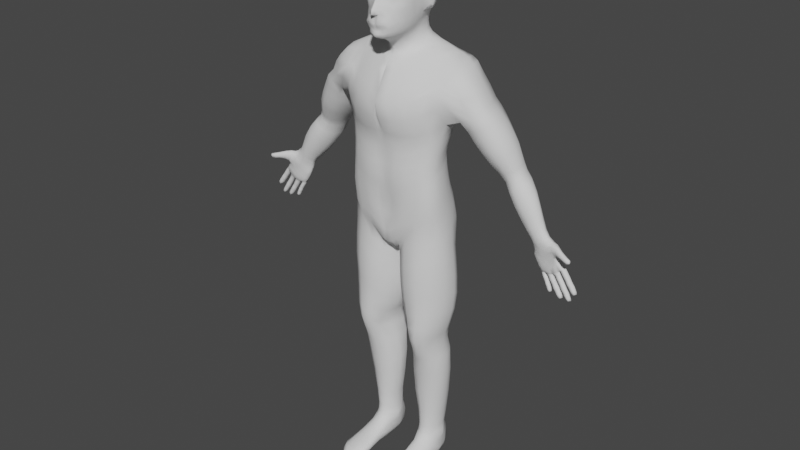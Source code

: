 # Source: lab02.blend  (saved by Blender 2.92.15; exported with 4.5.12 LTS)
import bpy
from mathutils import Matrix  # noqa: F401  (used for matrix-valued properties, if any)

bpy.ops.wm.read_factory_settings(use_empty=True)
scene = bpy.context.scene
scene.name = 'Scene'

# ---- collections
col_collection = bpy.data.collections.new('Collection'); scene.collection.children.link(col_collection)

# ---- world
world_world = bpy.data.worlds.new('World'); scene.world = world_world
world_world.use_nodes = True; world_world.node_tree.nodes.clear()
_N = world_world.node_tree.nodes; _L = world_world.node_tree.links
n0 = _N.new('ShaderNodeOutputWorld'); n0.name = 'World Output'; n0.location = (300, 300)
n1 = _N.new('ShaderNodeBackground'); n1.name = 'Background'; n1.location = (10, 300)
n1.inputs[0].default_value = (0.05088, 0.05088, 0.05088, 1.0)
_L.new(n1.outputs[0], n0.inputs[0])
n0.is_active_output = True
world_world.color = (0.05088, 0.05088, 0.05088)
world_world.use_sun_shadow = False
world_world.sun_shadow_jitter_overblur = 0.0

# ---- meshes
me_roundcube_008 = bpy.data.meshes.new('Roundcube.008')
me_roundcube_008.from_pydata([(0.4348, 0.5788, -5.095), (0.2372, 0.7233, -5.077), (0.5024, 0.6144, -4.882), (0.289, 0.8053, -4.871), (0.557, 0.6695, -4.641), (0.3066, 0.913, -4.616), (0.58, 0.6632, -4.364), (0.3044, 0.9174, -4.29), (0.09257, -0.2877, -5.679), (0.1429, -0.7078, -5.487), (0.1932, -0.8046, -5.363), (0.1296, -0.8469, -4.899), (0.1393, -0.7304, -4.65), (0.06633, -0.6896, -4.422), (0.4774, -0.3949, -5.242), (0.5186, -0.1316, -5.191), (0.4964, 0.208, -5.166), (0.4762, 0.4554, -5.108), (0.5476, -0.3719, -5.022), (0.5888, -0.1406, -4.97), (0.5714, 0.2244, -5.016), (0.5672, 0.4532, -4.871), (0.5236, -0.5303, -4.666), (0.5944, -0.442, -4.572), (0.7258, 0.3792, -4.437), (0.6245, 0.5018, -4.626), (0.5844, -0.4426, -4.409), (0.6896, 0.1884, -4.261), (0.653, 0.4711, -4.351), (0.3792, -0.03855, -5.436), (0.6354, -0.06669, -4.046), (0.709, 0.2271, -4.378), (0.6481, 0.02647, -4.631), (0.5864, 0.6148, -4.142), (0.3204, 0.7582, -3.962), (0.3933, -0.1681, -5.404), (0.3543, -0.3596, -5.433), (0.6304, 0.4732, -4.072), (0.3511, 0.4977, -3.735), (0.6648, 0.1347, -4.004), (0.3774, 0.04237, -3.642), (0.5417, -0.5587, -4.275), (0.3038, -0.4153, -3.832), (0.4905, -0.5692, -4.136), (0.2297, -0.6362, -4.042), (0.1664, -0.7951, -4.782), (0.5575, -0.475, -4.777), (0.1626, -0.7458, -4.234), (0.4552, -0.6261, -4.214), (0.6237, -0.237, -4.65), (0.626, -0.2395, -4.364), (0.5769, -0.3376, -4.117), (0.209, -0.6625, -4.486), (0.1654, -0.6697, -4.436), (0.3761, -0.6133, -4.504), (0.4414, -0.5813, -4.472), (0.4557, -0.5785, -4.434), (0.4247, -0.5954, -4.402), (0.2016, -0.6793, -4.392), (0.3556, -0.6228, -4.38), (0.353, 0.6674, -5.083), (0.4072, 0.7338, -4.879), (0.4472, 0.8145, -4.633), (0.4646, 0.8069, -4.333), (0.4873, 0.683, -4.052), (0.2695, -0.548, -5.47), (0.179, -0.2431, -5.645), (0.3707, -0.6312, -5.292), (0.2912, -0.7266, -4.962), (0.3741, -0.6345, -4.836), (0.392, -0.6058, -4.081), (0.1168, -0.4854, -5.55), (0.5275, 0.4937, -3.876), (0.5762, 0.09013, -3.789), (0.477, -0.3659, -3.926), (0.348, -0.6307, -4.703), (0.3238, -0.6799, -4.201), (0.2882, -0.6494, -4.504), (0.2743, -0.67, -4.372), (0.4637, -0.5426, -4.576), (0.1677, -0.6473, -4.557), (0.1039, -0.6513, -4.425), (0.4969, -0.5608, -4.342), (0.5301, -0.5033, -4.426), (0.5268, -0.4944, -4.515), (0.1636, -0.6797, -4.312), (0.4197, -0.6073, -4.294), (0.297, -0.6549, -4.29), (0.3234, -0.6102, -4.598), (0.3208, -0.1122, -5.535), (0.2551, -0.1896, -5.593), (0.06584, -0.9432, -4.882), (0.06399, -0.9268, -4.787), (0.049, -0.829, -4.645), (0.02414, -0.7389, -4.425), (0.06384, -0.7591, -4.195), (0.08928, -0.66, -4.02), (0.3696, -0.7068, -5.097), (0.4474, -0.5223, -5.048), (0.3228, -0.7337, -5.233), (0.07192, -0.8845, -5.119), (0.1844, -0.8015, -5.289), (0.1708, -0.855, -5.117), (0.2238, -0.82, -5.129), (0.1844, -0.8352, -5.159), (0.08972, -0.8617, -5.191), (0.2346, -0.8114, -5.047), (0.1071, -0.8675, -5.012), (0.1494, -0.8201, -5.236), (0.2634, -0.7935, -5.189), (0.2989, -0.8011, -5.119), (0.1125, 0.754, -5.079), (0.1535, 0.8426, -4.876), (0.1552, 0.9661, -4.615), (0.1405, 0.9859, -4.267), (0.1455, 0.8121, -3.912), (0.7067, 0.3961, -4.614), (0.5196, 0.07146, -5.165), (0.1607, 0.5173, -3.666), (0.175, 0.01448, -3.577), (0.1334, -0.4439, -3.79), (0.3552, -0.1815, -3.704), (0.5333, -0.1277, -3.828), (0.2199, -0.39, -5.533), (0.3429, -0.1752, -5.466), (0.2967, -0.2772, -5.499), (0.1633, -0.2132, -3.648), (0.6094, 0.09303, -4.934), (0.7209, 0.2379, -4.764), (0.7546, 0.3605, -4.769), (0.7262, 0.2107, -4.645), (0.6463, 0.3699, -4.779), (0.8087, 0.3926, -4.6), (0.7441, 0.2104, -4.438), (0.6686, 0.0251, -4.335), (0.8141, 0.3574, -4.453), (0.486, 0.329, -5.141), (0.576, 0.3344, -4.961), (0.682, 0.3241, -4.268), (0.6586, 0.3242, -4.021), (0.3722, 0.263, -3.649), (0.5545, 0.2907, -3.801), (0.172, 0.252, -3.577), (0.7125, 0.3051, -4.388), (0.663, 0.32, -4.855), (0.7431, 0.3049, -4.815), (0.782, 0.2784, -4.405), (0.7093, 0.3027, -4.888), (0.7434, 0.3864, -4.802), (0.6718, 0.1943, -4.828), (0.6912, 0.1502, -4.606), (0.8054, 0.4261, -4.605), (0.7135, 0.1628, -4.412), (0.8164, 0.3822, -4.418), (0.7634, 0.2616, -4.372), (0.7269, 0.1943, -4.533), (0.7497, 0.2413, -4.626), (0.7599, 0.2487, -4.6), (0.7446, 0.2232, -4.581), (0.7433, 0.2685, -4.703), (0.7785, 0.3574, -4.691), (0.7357, 0.2424, -4.66), (0.7987, 0.3738, -4.59), (0.7553, 0.244, -4.473), (0.7888, 0.3497, -4.475), (0.7649, 0.3149, -4.726), (0.7797, 0.2932, -4.449), (0.7417, 0.2245, -4.521), (0.7547, 0.2652, -4.629), (0.7654, 0.2689, -4.588), (0.7552, 0.2477, -4.553), (0.7773, 0.2925, -4.565), (0.8072, 0.346, -4.55), (0.7989, 0.3224, -4.551), (0.7886, 0.3304, -4.631), (0.7804, 0.3614, -4.622), (0.7681, 0.2953, -4.631), (0.7894, 0.3066, -4.495), (0.7678, 0.2708, -4.516), (0.803, 0.3377, -4.498), (0.7583, 0.4111, -4.605), (0.7256, 0.3366, -4.417), (0.6774, 0.3618, -4.71), (0.7226, 0.3823, -4.519), (0.6568, 0.2799, -4.874), (0.7176, 0.3487, -4.866), (0.7753, 0.3801, -4.422), (0.7718, 0.4172, -4.714), (0.8149, 0.4175, -4.501), (0.7927, 0.3312, -4.375), (0.7145, 0.2061, -4.391), (0.7027, 0.3741, -4.79), (0.7162, 0.2643, -4.408), (0.6602, 0.3369, -4.789), (0.6813, 0.248, -4.886), (0.6799, 0.3009, -4.883), (0.7435, 0.285, -4.376), (0.7631, 0.335, -4.387), (0.6666, 0.2509, -4.884), (0.6882, 0.3391, -4.844), (0.7718, 0.4027, -4.505), (0.7306, 0.395, -4.706), (0.7259, 0.247, -4.389), (0.4132, 0.7499, -5.628), (0.1523, 0.934, -5.622), (0.3803, 0.07514, -5.846), (0.504, 0.5161, -5.64), (0.2224, -0.1081, -5.89), (0.2774, 0.865, -5.627), (0.06176, 0.9688, -5.615), (0.5775, 0.3383, -5.782), (0.0, 0.7779, -5.082), (0.0, 0.8622, -4.878), (0.0, 0.9817, -4.611), (0.0, 1.0, -4.258), (0.0, -0.3153, -5.697), (0.0, -0.7607, -5.493), (0.0, -0.8707, -5.374), (0.0, -0.8826, -4.939), (0.0, 0.8267, -3.901), (0.0, 0.5297, -3.653), (0.0, -0.00103, -3.557), (0.0, -0.4583, -3.783), (0.0, -0.6647, -4.009), (0.0, -0.5242, -5.564), (0.0, -1.005, -4.896), (0.0, -0.9676, -4.794), (0.0, -0.8743, -4.647), (0.0, -0.7531, -4.42), (0.0, -0.7576, -4.183), (0.0, -0.8441, -5.314), (0.0, -0.8583, -5.125), (0.0, -0.8446, -5.208), (0.0, -0.832, -5.266), (0.0, -0.8428, -5.009), (0.0, -0.2307, -3.633), (0.0, 0.2473, -3.557), (0.0, 0.9797, -5.619), (0.3635, 0.07325, -5.484), (0.3916, 0.2523, -5.491), (0.6933, 1.082, -5.996), (0.2884, 1.238, -6.113), (0.1905, -0.5146, -6.297), (1.181, 0.2932, -5.998), (0.9407, 1.037, -5.969), (1.117, 0.03143, -6.15), (0.475, 1.142, -6.007), (0.4728, -0.3981, -6.262), (0.7719, -0.2333, -6.186), (0.1169, 1.252, -6.112), (1.066, 0.7492, -5.872), (0.0, 1.249, -6.147), (0.0, -0.5532, -6.354), (1.024, 1.07, -7.25), (0.9704, 0.924, -9.672), (0.7058, 1.067, -9.583), (0.7449, 1.23, -7.329), (0.1748, 1.387, -7.247), (0.1833, 1.078, -9.586), (0.0, 1.375, -7.257), (0.8441, -0.493, -8.0), (0.5548, -0.5064, -10.17), (0.5028, -0.592, -8.044), (1.079, -0.39, -7.874), (1.238, -0.2411, -9.996), (1.48, -0.07394, -7.442), (0.0, -0.6336, -8.025), (0.0, -0.5232, -10.49), (0.4131, 1.349, -7.205), (1.508, 0.2204, -7.479), (1.44, 0.5413, -7.427), (1.179, 0.6738, -9.782), (1.298, 0.8876, -7.245), (0.5956, 1.239, -6.292), (1.197, -0.2647, -6.556), (0.9756, 1.177, -6.378), (0.7907, 1.188, -6.348), (0.5552, -0.6327, -6.655), (0.2334, -0.7366, -6.701), (0.8622, -0.4885, -6.576), (0.0, -0.7295, -6.721), (0.4395, 1.297, -6.286), (0.8842, 0.3315, -5.892), (0.5877, 0.07457, -5.899), (0.1576, -0.2839, -6.048), (0.0, -0.3819, -6.099), (0.08564, 1.116, -5.812), (0.2002, 1.083, -5.815), (0.8313, 0.5629, -5.788), (0.7182, 0.7786, -5.763), (0.5395, 0.9142, -5.783), (0.3534, 1.007, -5.793), (0.0, 1.122, -5.831), (0.3497, -0.132, -5.998), (1.353, 0.008355, -6.209), (1.842, -0.02607, -7.302), (1.655, 0.6918, -6.132), (1.533, 1.026, -6.146), (1.733, 0.3258, -6.186), (1.736, 0.08268, -6.27), (1.935, 0.05183, -6.488), (1.685, 1.056, -6.395), (2.413, 0.1036, -7.127), (2.474, 0.3838, -7.078), (2.39, 0.7283, -7.075), (2.178, 1.122, -7.107), (1.908, 0.6563, -6.404), (1.994, 0.3065, -6.439), (1.74, 0.2445, -7.413), (1.657, 0.6116, -7.436), (1.306, 0.3772, -6.001), (1.15, 1.106, -6.043), (1.252, 0.7887, -5.951), (1.418, -0.2047, -6.515), (1.603, 1.021, -7.31), (1.147, 1.204, -6.388), (2.191, -0.01671, -7.204), (1.557, 0.02833, -6.242), (1.505, 0.3566, -6.086), (1.43, 0.7682, -6.021), (1.861, 1.26, -7.216), (1.332, 1.095, -6.084), (1.738, -0.0968, -6.517), (1.381, 1.191, -6.381), (2.457, 0.07977, -7.628), (2.635, 0.1926, -7.489), (2.622, 0.8297, -7.386), (2.73, 0.4914, -7.418), (2.353, 1.196, -7.412), (2.037, 1.288, -7.562), (1.99, 0.357, -7.827), (1.845, 1.033, -7.749), (1.876, 0.7018, -7.819), (2.161, 0.1174, -7.764), (0.8626, 1.205, -6.683), (0.6132, -0.7406, -6.93), (0.2631, -0.8528, -6.979), (0.9219, -0.5804, -6.829), (0.0, -0.8481, -6.976), (0.4334, 1.345, -6.558), (0.647, 1.283, -6.621), (1.161, -0.4447, -6.707), (1.051, 1.176, -6.705), (2.099, 0.07952, -6.686), (1.877, 1.069, -6.653), (2.099, 0.6614, -6.652), (2.173, 0.3225, -6.662), (1.254, 1.213, -6.699), (1.397, -0.344, -6.586), (1.54, 1.215, -6.673), (1.881, -0.07908, -6.733), (0.66, -0.08541, -6.042), (0.0, -0.4654, -6.186), (0.3947, -0.2625, -6.124), (0.9285, 0.1553, -6.01), (0.1591, -0.3983, -6.155), (0.004114, -0.5523, -6.318), (0.1934, -0.6336, -8.037), (0.1482, -0.5336, -10.43), (0.0, -0.7616, -6.721), (0.02912, -0.358, -6.088), (0.0, -0.8802, -6.988), (0.01804, -0.4579, -6.171), (0.08618, -0.1914, -5.844), (0.08923, -0.1919, -6.003), (0.0, -0.2177, -5.869), (0.0, -0.2246, -6.035), (0.1741, -0.1587, -5.775), (0.303, -0.03716, -5.65), (0.2378, -0.1334, -5.683), (0.3878, 0.1828, -5.647), (0.4528, -0.1495, -5.318), (0.4127, -0.3953, -5.361), (0.1698, -0.7967, -5.433), (0.3183, -0.6176, -5.406), (0.4232, 0.3017, -5.329), (0.0, -0.8614, -5.438), (0.421, 0.1579, -5.332), (0.4427, 0.02764, -5.319), (0.09136, 0.7647, -5.266), (0.0, 0.781, -5.268), (0.1995, 0.738, -5.268), (0.3089, 0.6862, -5.279), (0.3913, 0.6003, -5.296), (0.4293, 0.4656, -5.313), (0.06782, 0.8489, -5.444), (0.0, 0.8606, -5.444), (0.1605, 0.8187, -5.45), (0.272, 0.7595, -5.463), (0.3723, 0.6587, -5.475), (0.4242, 0.4828, -5.483), (0.9573, 0.9765, -7.636), (0.7238, 1.146, -7.71), (0.2086, 1.332, -7.743), (0.0, 1.326, -7.737), (0.7594, -0.5094, -8.259), (0.4326, -0.5998, -8.318), (1.029, -0.3988, -8.107), (1.345, -0.07815, -7.845), (0.0, -0.5829, -8.257), (0.4463, 1.274, -7.727), (1.36, 0.1715, -7.823), (1.283, 0.4618, -7.751), (1.146, 0.7537, -7.648), (0.2387, -0.5897, -8.252), (0.992, 1.166, -7.031), (0.7812, -0.7177, -7.33), (0.4129, -0.8379, -7.379), (1.094, -0.5337, -7.2), (0.0, -0.8476, -7.354), (0.5205, 1.359, -6.973), (1.452, 1.161, -7.025), (1.739, 1.212, -6.976), (0.7476, 1.279, -7.04), (0.2648, 1.341, -6.556), (1.33, -0.3621, -7.049), (1.21, 1.104, -7.02), (2.238, 0.1175, -6.948), (2.055, 1.069, -6.927), (2.247, 0.682, -6.922), (2.311, 0.3554, -6.926), (1.59, -0.2592, -6.907), (2.012, -0.02397, -7.0), (0.08306, -0.8702, -7.381), (0.0, 1.07, -9.62), (0.3263, -0.5258, -10.3), (0.8042, -0.4717, -10.07), (0.404, 1.103, -9.588), (1.326, 0.01476, -9.941), (1.299, 0.3473, -9.895), (0.9447, 1.069, -10.07), (0.6465, 1.232, -9.973), (0.2889, 1.276, -9.97), (0.0, 1.303, -10.11), (0.5312, -0.475, -10.44), (0.31, -0.471, -10.64), (0.7484, -0.4574, -10.3), (1.206, -0.2426, -10.23), (0.0, -0.456, -10.84), (0.0, 1.212, -9.851), (1.34, 0.04498, -10.21), (1.319, 0.4675, -10.27), (1.178, 0.816, -10.19), (0.1524, -0.4754, -10.78), (0.9283, 0.696, -8.346), (0.2195, 1.077, -8.358), (0.6759, -0.5777, -8.926), (0.0, -0.5955, -8.977), (0.1838, -0.6129, -8.953), (0.7195, 0.8718, -8.316), (1.217, -0.2134, -8.703), (1.082, 0.4841, -8.419), (0.3955, -0.6331, -8.996), (0.9266, -0.4832, -8.82), (0.467, 1.009, -8.325), (1.238, 0.000492, -8.636), (0.0, 1.09, -8.391), (1.187, 0.2433, -8.524), (0.07609, 0.5362, -11.05), (0.1057, 0.1102, -11.12), (0.0, 0.5184, -11.0), (0.0, 0.1161, -11.08), (0.1028, 0.5671, -11.08), (0.1234, 0.1131, -11.1), (0.3613, 1.133, -10.78), (0.0, 1.107, -10.7), (0.0, 1.128, -10.73), (0.9643, 0.7221, -9.004), (0.2236, 0.9764, -9.056), (0.6346, -0.5483, -9.56), (0.0, -0.5249, -9.673), (0.2345, -0.5343, -9.629), (0.3809, -0.5745, -9.636), (0.8997, -0.4902, -9.481), (0.4746, 0.9499, -8.993), (1.295, -0.02662, -9.279), (0.7362, 0.8703, -8.967), (1.258, -0.2445, -9.361), (1.141, 0.4898, -9.084), (0.0, 0.9723, -9.101), (1.252, 0.2271, -9.182), (0.9676, 1.027, -10.83), (0.9904, 0.9348, -10.91), (0.7133, 1.108, -10.82), (0.6418, 0.9983, -10.98), (0.07786, 0.8745, -10.93), (0.0, 0.8512, -10.87), (0.2531, 0.921, -10.97), (0.159, 1.209, -9.798), (0.0, 1.261, -10.44), (0.197, 1.271, -10.41), (1.096, 0.9682, -10.58), (1.213, 0.7695, -10.66), (0.5116, 1.245, -10.42), (0.8422, 1.15, -10.48), (0.68, 0.1267, -16.58), (0.5434, 0.2137, -16.58), (0.8286, 0.1464, -16.58), (0.9538, 0.2456, -16.58), (1.031, 0.3952, -16.57), (1.043, 0.5712, -16.59), (0.4579, 0.6658, -16.54), (0.4728, 0.4149, -16.59), (0.8934, 0.874, -16.52), (0.7353, 0.9326, -16.5), (0.5702, 0.8565, -16.51), (0.9978, 0.7507, -16.53), (0.1095, 1.345, -6.572), (0.0, 1.333, -6.613), (0.7369, 0.8369, -8.63), (1.233, -0.2319, -9.047), (1.116, 0.4579, -8.746), (0.0, 1.004, -8.746), (1.217, 0.2146, -8.855), (0.9538, 0.6759, -8.664), (0.2284, 0.9966, -8.7), (0.6633, -0.5639, -9.248), (0.0, -0.5691, -9.321), (0.1797, -0.5805, -9.288), (0.3968, -0.6025, -9.317), (0.9208, -0.4868, -9.158), (0.4812, 0.9464, -8.648), (1.259, -0.0235, -8.968), (0.9636, 0.8011, -9.333), (0.2033, 1.002, -9.354), (0.5951, -0.5285, -9.868), (0.0, -0.5025, -10.04), (0.2176, -0.5147, -9.979), (0.3486, -0.554, -9.962), (0.854, -0.4829, -9.788), (0.446, 1.0, -9.301), (1.31, -0.007532, -9.59), (0.7225, 0.9465, -9.277), (1.25, -0.242, -9.665), (1.155, 0.5651, -9.421), (0.0, 0.9909, -9.391), (1.274, 0.2775, -9.515), (0.7137, 0.9936, -8.039), (1.252, -0.153, -8.326), (1.083, 0.5997, -8.095), (0.0, 1.211, -8.073), (1.205, 0.339, -8.187), (0.9221, 0.8173, -8.043), (0.2177, 1.205, -8.063), (0.6982, -0.5567, -8.599), (0.0, -0.5897, -8.632), (0.2311, -0.6064, -8.621), (0.3983, -0.6323, -8.668), (0.9555, -0.4485, -8.48), (0.46, 1.134, -8.048), (1.269, 0.07525, -8.281), (0.2187, -0.6731, -7.81), (0.5527, -0.6325, -7.817), (0.9215, -0.514, -7.762), (1.23, -0.3236, -7.62), (0.0, -0.669, -7.787), (1.218, -0.2776, -7.932), (0.1449, -0.2802, -11.03), (0.253, -0.3192, -10.87), (0.5356, -0.4436, -10.57), (0.8948, -0.4169, -10.29), (0.0, -0.2514, -11.05), (1.029, -0.399, -10.05), (1.084, -0.3989, -9.733), (1.141, -0.3275, -8.386), (1.109, -0.3732, -8.759), (1.116, -0.3864, -9.106), (1.117, -0.4, -9.43), (1.367, 0.05086, -10.62), (1.378, 0.3972, -10.72), (1.208, -0.2355, -10.62), (0.2483, -0.2767, -11.18), (0.5301, -0.4464, -10.91), (0.2708, 0.8598, -11.3), (0.09358, 0.5753, -11.35), (1.271, 0.6926, -10.98), (0.8954, -0.4147, -10.7), (0.1023, 0.1331, -11.34), (1.016, 0.8829, -11.19), (0.6357, 0.9419, -11.28), (1.221, -0.01583, -13.41), (1.277, 0.3121, -13.41), (0.6737, -0.4027, -13.49), (0.3826, 0.5536, -13.5), (0.4873, 0.7689, -13.46), (0.7494, 0.8152, -13.43), (1.031, 0.7313, -13.42), (1.215, 0.5575, -13.42), (0.5396, -0.1847, -13.53), (0.451, 0.1807, -13.53), (1.075, -0.3318, -13.42), (0.8763, -0.4645, -13.45), (1.248, 0.1591, -14.09), (1.256, 0.2604, -14.69), (1.166, 0.3395, -15.46), (1.084, 0.3876, -16.14), (1.116, -0.06152, -14.1), (1.132, 0.07806, -14.67), (1.058, 0.1752, -15.45), (0.9992, 0.2352, -16.14), (0.4948, -0.0205, -14.21), (0.4295, 0.08493, -14.78), (0.434, 0.1589, -15.49), (0.5175, 0.2063, -16.15), (0.4815, 0.9233, -14.13), (0.5122, 0.9539, -14.76), (0.5412, 0.9055, -15.46), (0.5783, 0.8797, -16.1), (1.02, 0.8945, -14.11), (1.027, 0.9337, -14.77), (0.9933, 0.9149, -15.49), (0.9399, 0.9, -16.11), (1.101, 0.566, -16.14), (1.188, 0.5355, -15.48), (1.277, 0.474, -14.72), (1.287, 0.4092, -14.11), (0.6783, 0.1147, -16.15), (0.6442, 0.05533, -15.47), (0.6814, -0.04148, -14.74), (0.724, -0.176, -14.19), (0.4442, 0.6801, -16.12), (0.3613, 0.6876, -15.48), (0.3132, 0.7014, -14.78), (0.3079, 0.664, -14.17), (1.054, 0.7496, -16.13), (1.131, 0.7392, -15.49), (1.196, 0.7042, -14.76), (1.206, 0.6554, -14.12), (0.8539, 0.1344, -16.14), (0.8719, 0.07154, -15.45), (0.9297, -0.03259, -14.7), (0.9369, -0.1816, -14.14), (0.4213, 0.4177, -16.15), (0.3186, 0.3959, -15.49), (0.2743, 0.3634, -14.8), (0.3128, 0.2974, -14.21), (0.7654, 0.9536, -16.1), (0.7811, 0.9852, -15.47), (0.7844, 1.046, -14.75), (0.7582, 1.015, -14.1), (1.165, 0.04468, -13.71), (1.299, 0.006525, -13.09), (1.043, -0.2305, -13.74), (1.137, -0.3215, -13.09), (0.5568, -0.1251, -13.83), (0.4349, -0.2039, -13.23), (0.4688, 0.8326, -13.71), (0.4462, 0.77, -13.22), (0.9827, 0.8038, -13.68), (1.081, 0.7252, -13.18), (1.358, 0.3327, -13.11), (1.215, 0.343, -13.7), (0.629, -0.4251, -13.16), (0.7047, -0.3181, -13.81), (0.3037, 0.5596, -13.25), (0.3569, 0.5941, -13.76), (1.291, 0.5707, -13.15), (1.153, 0.5937, -13.7), (0.8957, -0.4759, -13.11), (0.8804, -0.3564, -13.78), (0.3352, 0.1768, -13.26), (0.4287, 0.2217, -13.81), (0.7524, 0.8011, -13.2), (0.7241, 0.9059, -13.68), (1.439, 0.3868, -12.68), (1.459, 0.4219, -11.69), (1.426, 0.4061, -11.2), (1.402, 0.0625, -11.1), (1.423, 0.07265, -11.61), (1.374, 0.06801, -12.64), (1.232, -0.2478, -11.11), (1.245, -0.2572, -11.63), (1.201, -0.2542, -12.65), (0.913, -0.4505, -11.2), (0.9293, -0.4701, -11.73), (0.9267, -0.4392, -12.7), (0.6037, -0.4247, -12.78), (0.5584, -0.4852, -11.9), (0.5392, -0.4781, -11.39), (0.2477, -0.2736, -11.6), (0.2612, -0.2601, -12.07), (0.3438, -0.2099, -12.87), (0.09158, 0.1528, -11.74), (0.09721, 0.1763, -12.18), (0.2022, 0.1913, -12.93), (0.1958, 0.597, -12.93), (0.0961, 0.6192, -12.21), (0.08961, 0.5968, -11.76), (0.2814, 0.8634, -11.72), (0.295, 0.8755, -12.18), (0.3804, 0.8225, -12.91), (0.6524, 0.9401, -11.69), (0.6749, 0.9386, -12.13), (0.7394, 0.8585, -12.89), (1.049, 0.8853, -11.59), (1.085, 0.879, -12.03), (1.126, 0.7852, -12.85), (1.314, 0.6991, -11.4), (1.353, 0.7045, -11.86), (1.368, 0.6292, -12.77), (0.931, -0.4453, -12.24), (1.227, -0.2424, -12.16), (1.409, 0.08211, -12.13), (1.471, 0.417, -12.19), (0.5777, -0.4509, -12.36), (0.2879, -0.2303, -12.49), (0.128, 0.1937, -12.57), (0.1269, 0.6229, -12.59), (0.3262, 0.8664, -12.57), (0.7081, 0.9153, -12.53), (1.123, 0.8468, -12.45), (1.387, 0.6808, -12.32), (0.6859, -0.1371, -17.02), (0.5567, -0.04412, -17.04), (0.827, -0.1265, -17.02), (0.9528, -0.02841, -17.04), (1.054, 0.1554, -17.11), (1.059, 0.4767, -17.04), (0.4434, 0.6097, -17.06), (0.4708, 0.1866, -17.08), (0.8801, 1.008, -17.0), (0.7146, 1.086, -16.99), (0.5516, 0.919, -17.02), (1.003, 0.761, -17.05), (1.029, 0.4583, -17.51), (0.5493, 0.5668, -17.51), (0.881, 0.9467, -17.5), (0.7415, 1.024, -17.49), (0.6241, 0.8636, -17.5), (0.9814, 0.7197, -17.51), (0.7118, -0.4476, -17.15), (0.5763, -0.3942, -17.17), (0.8637, -0.4327, -17.16), (0.9966, -0.3537, -17.19), (1.093, -0.2486, -17.26), (0.4942, -0.289, -17.23), (0.7347, -0.8403, -17.27), (0.5698, -0.8223, -17.27), (0.9038, -0.8038, -17.28), (1.044, -0.7188, -17.31), (1.136, -0.6277, -17.36), (0.4555, -0.7557, -17.31), (1.094, -0.5873, -17.55), (0.5136, -0.7035, -17.54), (1.046, 0.1653, -17.52), (1.066, -0.1997, -17.54), (0.543, 0.1975, -17.51), (0.5548, -0.2409, -17.53), (1.087, -1.014, -17.4), (1.161, -0.8881, -17.41), (0.9437, -1.134, -17.39), (0.5797, -1.186, -17.37), (0.7613, -1.197, -17.38), (0.4605, -1.089, -17.37), (1.055, -1.104, -17.56), (1.103, -0.8962, -17.56), (0.9462, -1.24, -17.56), (0.6436, -1.268, -17.56), (0.7904, -1.307, -17.56), (0.5376, -1.071, -17.55), (0.3864, 0.369, -16.92), (0.5213, 0.1303, -16.89), (0.8143, 0.05321, -16.89), (0.9336, 0.1507, -16.89), (0.8739, 0.9346, -16.8), (0.7187, 0.9948, -16.79), (0.5536, 0.8766, -16.82), (0.4375, 0.6375, -16.86), (0.68, 0.03871, -16.89), (1.024, 0.3123, -16.9), (1.114, 0.5486, -16.87), (0.9886, 0.7514, -16.84), (0.7404, 0.7891, -17.59), (0.8809, 0.7275, -17.59), (0.7042, 0.524, -17.59), (0.8874, 0.4796, -17.59), (0.8573, 0.8928, -17.58), (0.7778, 0.9399, -17.58), (0.6954, 0.1886, -17.59), (0.704, -0.2194, -17.6), (0.8906, 0.1743, -17.59), (0.9044, -0.2047, -17.6), (0.6925, -0.6491, -17.6), (0.9197, -0.6043, -17.6), (0.9353, -0.9109, -17.6), (0.7121, -0.9785, -17.6), (0.7627, -1.163, -17.6), (0.8152, -1.229, -17.6), (0.9093, -1.191, -17.6), (0.933, -1.097, -17.6), (0.7168, 1.094, -17.27), (0.5617, 0.9177, -17.28), (1.019, 0.7468, -17.3), (0.8882, 1.007, -17.28), (0.4654, 0.5987, -17.31), (1.083, 0.4657, -17.32), (0.4361, -0.7342, -17.42), (1.163, -0.5945, -17.45), (1.129, -0.2081, -17.4), (1.102, 0.1639, -17.34), (0.4702, 0.2027, -17.33), (0.4899, -0.2555, -17.38), (0.592, -1.311, -17.46), (0.46, -1.118, -17.45), (0.7767, -1.338, -17.47), (1.171, -0.9031, -17.47), (1.103, -1.112, -17.48), (0.9617, -1.261, -17.48), (0.5524, 0.1873, -16.77), (0.9379, 0.2143, -16.77), (0.7252, 0.9418, -16.67), (0.4517, 0.6511, -16.73), (0.6802, 0.09918, -16.78), (1.022, 0.3725, -16.76), (0.9838, 0.7452, -16.71), (0.3902, 0.4103, -16.78), (0.8183, 0.1166, -16.77), (0.8784, 0.8589, -16.71), (0.564, 0.8533, -16.7), (1.094, 0.5652, -16.74), (3.186, 0.7255, -8.499), (3.115, 0.9618, -8.495), (2.999, 0.4595, -8.635), (3.143, 0.5413, -8.548), (2.7, 0.6884, -8.782), (2.827, 0.5067, -8.721), (2.959, 1.174, -8.541), (2.784, 1.256, -8.637), (2.674, 1.145, -8.726), (2.641, 0.9325, -8.78), (3.344, 0.6982, -8.643), (3.125, 0.4041, -8.822), (2.822, 0.6929, -9.044), (3.11, 1.167, -8.724), (2.799, 1.15, -8.97), (3.261, 0.9437, -8.648), (3.295, 0.4983, -8.706), (2.956, 0.4741, -8.943), (2.953, 1.253, -8.871), (2.761, 0.9448, -9.037), (3.027, 0.9547, -8.296), (3.056, 0.4849, -8.362), (2.701, 0.4373, -8.535), (2.607, 1.278, -8.399), (2.484, 0.8926, -8.571), (3.112, 0.6958, -8.31), (2.908, 0.3977, -8.451), (2.559, 0.6267, -8.577), (2.834, 1.195, -8.325), (2.499, 1.136, -8.514), (2.872, 0.9259, -7.868), (2.913, 0.3292, -7.976), (2.501, 0.2626, -8.234), (2.31, 1.322, -8.003), (2.22, 0.8134, -8.275), (2.988, 0.6077, -7.903), (2.759, 0.2206, -8.108), (2.335, 0.4946, -8.289), (2.612, 1.236, -7.893), (2.175, 1.115, -8.191), (3.714, 0.6361, -9.165), (3.504, 0.3936, -9.357), (3.216, 0.6219, -9.58), (3.46, 0.9958, -9.261), (3.176, 0.9943, -9.543), (3.614, 0.8205, -9.176), (3.675, 0.4798, -9.231), (3.335, 0.4398, -9.487), (3.331, 1.064, -9.421), (3.152, 0.8375, -9.604), (1.12, 0.4896, -5.895), (1.089, 0.3607, -5.944), (2.524, 0.1474, -7.307), (2.265, 1.161, -7.254), (2.506, 0.7819, -7.226), (2.324, 0.03285, -7.417), (2.018, 0.05861, -7.53), (1.868, 0.2985, -7.603), (1.77, 0.6568, -7.616), (2.602, 0.4411, -7.243), (1.949, 1.277, -7.391), (1.745, 1.015, -7.541), (2.744, 0.8761, -7.604), (2.769, 0.2506, -7.714), (2.325, 0.1781, -7.992), (2.156, 1.306, -7.762), (2.029, 0.7518, -8.032), (2.86, 0.5468, -7.641), (2.607, 0.1391, -7.856), (2.15, 0.4162, -8.048), (2.472, 1.217, -7.629), (1.986, 1.071, -7.957), (3.926, 0.5779, -9.671), (3.755, 0.4298, -9.827), (3.556, 0.594, -9.965), (3.772, 0.8292, -9.746), (3.548, 0.8321, -9.944), (3.886, 0.7137, -9.679), (3.873, 0.4717, -9.732), (3.635, 0.4753, -9.91), (3.656, 0.8725, -9.852), (3.52, 0.7317, -9.984), (3.453, 0.8851, -8.892), (3.496, 0.4719, -8.952), (3.138, 0.4471, -9.222), (3.148, 1.177, -9.149), (2.943, 0.8991, -9.329), (3.555, 0.6614, -8.88), (3.305, 0.3775, -9.085), (3.002, 0.6628, -9.329), (3.292, 1.095, -8.98), (2.981, 1.085, -9.262), (3.809, 0.4573, -9.983), (3.685, 0.5142, -10.06), (3.597, 0.7115, -10.11), (3.609, 0.6115, -10.1), (3.792, 0.7887, -9.977), (4.028, 0.522, -9.787), (3.927, 0.7391, -9.874), (4.034, 0.634, -9.794), (3.941, 0.4588, -9.879), (4.26, 0.5222, -10.65), (4.069, 0.548, -10.73), (3.897, 0.6914, -10.74), (3.908, 0.5791, -10.74), (4.052, 0.7062, -10.71), (4.243, 0.6968, -10.62), (4.463, 0.5342, -10.41), (4.39, 0.6856, -10.48), (4.451, 0.6725, -10.4), (4.414, 0.5211, -10.51), (4.3, 0.7144, -10.31), (4.377, 0.6368, -10.21), (4.305, 0.6576, -10.04), (4.195, 0.6162, -9.884), (3.634, 0.7117, -10.23), (3.663, 0.605, -10.35), (3.821, 0.6872, -10.64), (3.973, 0.7596, -10.58), (4.168, 0.7616, -10.47), (4.372, 0.5246, -10.25), (4.142, 0.5039, -9.844), (3.638, 0.6238, -10.23), (3.665, 0.6777, -10.34), (3.806, 0.6024, -10.62), (3.891, 0.4731, -10.12), (3.94, 0.4873, -10.3), (4.102, 0.4958, -10.42), (3.938, 0.5149, -10.53), (3.838, 0.5137, -10.37), (3.734, 0.5367, -10.23), (4.267, 0.4698, -10.25), (4.147, 0.4291, -10.12), (4.055, 0.444, -9.988), (4.504, 0.4723, -10.08), (4.489, 0.4836, -9.999), (4.443, 0.4654, -9.911), (4.476, 0.4264, -10.12), (4.392, 0.419, -9.873), (4.429, 0.3729, -10.1), (4.389, 0.3463, -10.02), (4.37, 0.3662, -9.922), (4.811, 0.3062, -10.11), (4.831, 0.301, -10.07), (4.822, 0.2972, -10.02), (4.8, 0.2661, -10.12), (4.835, 0.2469, -10.07), (4.815, 0.2545, -10.01), (4.768, 0.2329, -10.11), (4.782, 0.2153, -10.06), (4.781, 0.2223, -10.02), (4.194, 0.5286, -10.69), (3.991, 0.5716, -10.73), (3.975, 0.7074, -10.73), (3.886, 0.6327, -10.76), (4.157, 0.704, -10.66), (4.492, 0.6107, -10.4), (4.355, 0.5193, -10.58), (4.329, 0.6904, -10.55), (4.249, 0.6145, -10.68), (4.047, 0.6302, -10.75), (4.405, 0.6084, -10.54), (4.383, 0.6086, -10.58), (4.015, 0.6425, -10.74), (4.217, 0.6197, -10.68), (4.173, 0.4906, -10.34), (4.051, 0.7456, -10.02), (4.192, 0.7373, -10.14), (4.239, 0.7452, -10.39), (4.028, 0.4987, -10.47), (3.899, 0.7983, -10.13), (3.978, 0.7918, -10.31), (4.079, 0.7665, -10.52), (3.664, 0.779, -10.07), (3.732, 0.7814, -10.23), (3.86, 0.7743, -10.38), (3.889, 0.7372, -10.62), (3.859, 0.5457, -10.59), (4.505, 0.5319, -10.46), (4.444, 0.675, -10.53), (4.498, 0.6792, -10.47), (4.459, 0.5265, -10.53), (4.529, 0.6104, -10.44), (4.433, 0.6011, -10.56), (4.874, 0.5318, -11.01), (4.843, 0.6331, -11.07), (4.883, 0.6386, -11.04), (4.833, 0.5263, -11.04), (4.89, 0.5883, -11.02), (4.832, 0.5806, -11.06), (4.613, 0.5225, -10.74), (4.673, 0.5306, -10.69), (4.672, 0.6714, -10.72), (4.612, 0.6633, -10.77), (4.703, 0.6058, -10.69), (4.583, 0.5897, -10.77), (4.786, 0.5269, -10.85), (4.733, 0.6556, -10.94), (4.82, 0.6, -10.85), (4.725, 0.5187, -10.9), (4.794, 0.6637, -10.89), (4.699, 0.5838, -10.94), (4.631, 0.5181, -10.77), (4.696, 0.6687, -10.76), (4.603, 0.5862, -10.8), (4.692, 0.5262, -10.72), (4.636, 0.6605, -10.8), (4.724, 0.6024, -10.72), (4.585, 0.5204, -10.7), (4.639, 0.6734, -10.67), (4.554, 0.5901, -10.73), (4.644, 0.5282, -10.66), (4.579, 0.6653, -10.72), (4.673, 0.6059, -10.64), (4.767, 0.5245, -10.83), (4.71, 0.6567, -10.9), (4.801, 0.5997, -10.82), (4.706, 0.5163, -10.87), (4.771, 0.665, -10.86), (4.678, 0.5834, -10.91), (4.804, 0.5237, -10.88), (4.758, 0.6511, -10.97), (4.84, 0.5963, -10.88), (4.745, 0.5158, -10.93), (4.817, 0.659, -10.93), (4.721, 0.5807, -10.97), (4.521, 0.5193, -10.61), (4.569, 0.6761, -10.57), (4.491, 0.5921, -10.65), (4.576, 0.5259, -10.56), (4.51, 0.6685, -10.62), (4.603, 0.6063, -10.54), (4.668, 0.5116, -10.82), (4.734, 0.6643, -10.81), (4.639, 0.5807, -10.86), (4.73, 0.5198, -10.78), (4.672, 0.656, -10.85), (4.763, 0.5973, -10.77), (4.846, 0.5238, -10.95), (4.803, 0.6414, -11.03), (4.877, 0.5911, -10.95), (4.792, 0.5166, -10.99), (4.857, 0.6486, -10.99), (4.772, 0.5773, -11.02), (4.085, 0.6111, -10.78), (4.221, 0.6209, -10.71), (4.127, 0.5369, -10.76), (4.17, 0.6898, -10.72), (4.102, 0.6843, -10.76), (4.209, 0.5379, -10.73), (4.376, 0.5289, -10.65), (4.302, 0.6802, -10.68), (4.363, 0.6742, -10.63), (4.312, 0.5353, -10.7), (4.401, 0.6026, -10.63), (4.286, 0.614, -10.71), (4.725, 0.5375, -11.24), (4.71, 0.6424, -11.29), (4.749, 0.6378, -11.26), (4.685, 0.5422, -11.26), (4.749, 0.5886, -11.25), (4.692, 0.5951, -11.28), (4.454, 0.5381, -10.92), (4.513, 0.5311, -10.88), (4.532, 0.6633, -10.9), (4.473, 0.6704, -10.94), (4.552, 0.5944, -10.87), (4.435, 0.6084, -10.95), (4.631, 0.5288, -11.07), (4.6, 0.6644, -11.13), (4.675, 0.5903, -11.06), (4.572, 0.5358, -11.1), (4.659, 0.6574, -11.09), (4.557, 0.6041, -11.14), (4.473, 0.5343, -10.95), (4.557, 0.661, -10.94), (4.456, 0.6055, -10.98), (4.533, 0.5272, -10.91), (4.498, 0.6681, -10.98), (4.574, 0.5913, -10.9), (4.425, 0.5361, -10.88), (4.497, 0.6649, -10.84), (4.405, 0.6084, -10.9), (4.484, 0.5291, -10.84), (4.438, 0.6719, -10.88), (4.521, 0.5945, -10.82), (4.612, 0.5265, -11.04), (4.575, 0.6653, -11.1), (4.654, 0.5896, -11.03), (4.552, 0.5336, -11.08), (4.635, 0.6583, -11.06), (4.535, 0.6037, -11.11), (4.651, 0.5267, -11.1), (4.625, 0.6602, -11.17), (4.695, 0.5876, -11.1), (4.593, 0.5334, -11.14), (4.683, 0.6534, -11.13), (4.58, 0.6011, -11.17), (4.363, 0.5341, -10.78), (4.426, 0.6675, -10.73), (4.34, 0.6091, -10.8), (4.422, 0.5272, -10.74), (4.367, 0.6743, -10.77), (4.455, 0.5958, -10.72), (4.511, 0.5287, -11.02), (4.596, 0.6572, -11.0), (4.494, 0.601, -11.05), (4.571, 0.5215, -10.98), (4.536, 0.6643, -11.04), (4.615, 0.5867, -10.97), (4.694, 0.5281, -11.18), (4.671, 0.6508, -11.24), (4.734, 0.5851, -11.17), (4.642, 0.5342, -11.21), (4.724, 0.6448, -11.21), (4.632, 0.5969, -11.24), (4.498, 0.5455, -11.25), (4.465, 0.6466, -11.3), (4.505, 0.6526, -11.28), (4.458, 0.5396, -11.27), (4.512, 0.6023, -11.26), (4.456, 0.594, -11.29), (4.255, 0.5317, -10.96), (4.314, 0.5405, -10.92), (4.311, 0.6812, -10.95), (4.253, 0.6724, -10.99), (4.341, 0.6159, -10.92), (4.226, 0.5985, -10.99), (4.417, 0.5388, -11.09), (4.364, 0.667, -11.17), (4.449, 0.6124, -11.09), (4.358, 0.53, -11.13), (4.422, 0.6759, -11.13), (4.332, 0.5949, -11.16), (4.272, 0.5275, -10.99), (4.333, 0.679, -10.98), (4.244, 0.5954, -11.02), (4.331, 0.5363, -10.95), (4.274, 0.6701, -11.02), (4.361, 0.6129, -10.95), (4.231, 0.529, -10.92), (4.28, 0.6827, -10.9), (4.199, 0.5981, -10.95), (4.29, 0.5381, -10.89), (4.222, 0.6738, -10.94), (4.315, 0.6159, -10.88), (4.4, 0.5362, -11.06), (4.342, 0.6678, -11.13), (4.431, 0.6117, -11.06), (4.341, 0.5273, -11.1), (4.401, 0.6767, -11.09), (4.313, 0.5941, -11.14), (4.434, 0.5361, -11.12), (4.387, 0.663, -11.2), (4.467, 0.6091, -11.12), (4.377, 0.5275, -11.16), (4.444, 0.6716, -11.16), (4.353, 0.5922, -11.19), (4.179, 0.5273, -10.84), (4.22, 0.6848, -10.8), (4.14, 0.599, -10.86), (4.244, 0.5363, -10.8), (4.16, 0.6759, -10.84), (4.262, 0.6169, -10.79), (4.306, 0.5218, -11.05), (4.367, 0.6753, -11.04), (4.277, 0.5907, -11.08), (4.366, 0.5307, -11.01), (4.308, 0.6663, -11.08), (4.397, 0.6085, -11.0), (4.472, 0.537, -11.19), (4.429, 0.6542, -11.26), (4.501, 0.6047, -11.19), (4.42, 0.5291, -11.22), (4.481, 0.662, -11.23), (4.4, 0.5898, -11.25), (3.993, 0.5786, -10.76), (3.924, 0.6877, -10.79), (3.984, 0.6952, -10.77), (3.93, 0.5726, -10.78), (4.016, 0.6407, -10.76), (3.9, 0.6277, -10.79), (4.194, 0.5549, -11.18), (4.166, 0.6374, -11.23), (4.198, 0.6421, -11.21), (4.161, 0.5501, -11.2), (4.204, 0.601, -11.19), (4.158, 0.5943, -11.22), (4.037, 0.5543, -10.96), (4.086, 0.5614, -10.93), (4.084, 0.6768, -10.96), (4.036, 0.6697, -10.98), (4.109, 0.6232, -10.93), (4.013, 0.6093, -10.98), (4.148, 0.5544, -11.06), (4.102, 0.6592, -11.12), (4.173, 0.6144, -11.07), (4.099, 0.5473, -11.08), (4.151, 0.6663, -11.1), (4.077, 0.6004, -11.11), (4.047, 0.55, -10.98), (4.097, 0.6738, -10.98), (4.024, 0.6056, -11.01), (4.096, 0.5571, -10.95), (4.049, 0.6666, -11.01), (4.121, 0.6196, -10.96), (4.02, 0.5539, -10.93), (4.065, 0.6797, -10.92), (3.994, 0.6109, -10.95), (4.069, 0.561, -10.9), (4.016, 0.6728, -10.94), (4.092, 0.6245, -10.9), (4.137, 0.5531, -11.04), (4.09, 0.661, -11.09), (4.163, 0.6148, -11.04), (4.088, 0.5459, -11.07), (4.138, 0.6682, -11.07), (4.065, 0.6007, -11.09), (4.157, 0.5511, -11.08), (4.116, 0.6547, -11.15), (4.184, 0.6106, -11.09), (4.11, 0.5442, -11.11), (4.164, 0.6616, -11.12), (4.089, 0.5971, -11.14), (3.975, 0.5582, -10.85), (4.023, 0.6854, -10.84), (3.947, 0.6164, -10.87), (4.029, 0.5656, -10.83), (3.97, 0.6788, -10.86), (4.052, 0.6295, -10.83), (4.067, 0.5433, -11.02), (4.118, 0.6689, -11.03), (4.044, 0.5999, -11.05), (4.116, 0.5505, -11.0), (4.069, 0.6616, -11.05), (4.142, 0.6141, -11.0), (4.179, 0.5496, -11.14), (4.142, 0.6453, -11.19), (4.202, 0.6048, -11.14), (4.136, 0.5433, -11.16), (4.185, 0.6516, -11.17), (4.119, 0.5928, -11.19), (4.525, 0.4176, -9.936), (4.553, 0.4333, -10.01), (4.466, 0.3116, -10.02), (4.461, 0.3299, -9.939), (4.494, 0.3341, -10.09), (4.532, 0.3827, -10.11), (4.485, 0.3762, -9.903), (4.558, 0.4232, -10.08), (4.621, 0.3982, -10.03), (4.546, 0.3006, -9.962), (4.564, 0.3056, -10.09), (4.571, 0.3435, -9.933), (4.604, 0.3843, -9.962), (4.544, 0.2846, -10.03), (4.596, 0.3505, -10.11), (4.621, 0.3888, -10.09), (4.737, 0.3516, -10.06), (4.677, 0.2537, -9.996), (4.675, 0.2631, -10.11), (4.705, 0.2939, -9.976), (4.728, 0.3367, -9.999), (4.667, 0.2414, -10.05), (4.703, 0.3059, -10.13), (4.727, 0.3448, -10.11), (4.254, 0.4822, -9.846), (4.425, 0.5535, -10.11), (4.401, 0.4878, -10.17), (4.334, 0.4302, -10.14), (4.221, 0.4199, -9.927), (4.265, 0.3966, -10.04), (4.323, 0.5493, -9.883), (4.397, 0.5719, -9.998), (4.012, 0.4686, -10.26), (4.074, 0.4498, -10.2), (3.727, 0.682, -10.48), (3.72, 0.6052, -10.48), (3.783, 0.7407, -10.45), (3.766, 0.545, -10.45), (4.138, 0.7754, -10.23), (4.073, 0.7937, -10.29), (3.966, 0.4594, -10.15), (4.019, 0.449, -10.11), (3.713, 0.7307, -10.33), (3.705, 0.5493, -10.34), (4.067, 0.7791, -10.13), (4.012, 0.7953, -10.17), (3.867, 0.5722, -10.69), (4.183, 0.4912, -10.54), (4.408, 0.5141, -10.33), (4.007, 0.5134, -10.64), (4.341, 0.4875, -10.38), (4.266, 0.4893, -10.46), (4.105, 0.4949, -10.59), (3.931, 0.5416, -10.67), (3.755, 0.7698, -9.455), (3.787, 0.4783, -9.503), (3.504, 0.4487, -9.72), (3.501, 0.9653, -9.662), (3.353, 0.785, -9.833), (3.828, 0.6129, -9.446), (3.65, 0.4079, -9.611), (3.409, 0.5998, -9.798), (3.62, 0.9099, -9.526), (3.37, 0.9133, -9.781), (0.4265, -0.5664, -4.54), (0.4655, -0.5672, -4.372), (0.4841, -0.5262, -4.495), (0.3979, -0.6065, -4.342), (0.2884, -0.6534, -4.339), (0.3089, -0.6191, -4.555), (0.1848, -0.6453, -4.523), (0.1346, -0.6511, -4.43), (0.4927, -0.5309, -4.432), (0.1769, -0.6701, -4.352), (0.04668, 0.768, -5.081), (0.0637, 0.8541, -4.877), (0.06438, 0.9752, -4.613), (0.0583, 0.9941, -4.262), (0.06037, 0.8207, -3.906), (0.03842, -0.3039, -5.689), (0.0593, -0.7388, -5.49), (0.08019, -0.8432, -5.369), (0.05379, -0.8678, -4.923), (0.06669, 0.5245, -3.658), (0.07262, 0.005408, -3.565), (0.05534, -0.4523, -3.786), (0.02732, -0.9793, -4.89), (0.02655, -0.9507, -4.791), (0.01002, -0.7472, -4.422), (0.02033, -0.8555, -4.646), (0.02649, -0.7582, -4.188), (0.0765, -0.8264, -5.304), (0.02985, -0.8692, -5.123), (0.03723, -0.8517, -5.201), (0.04443, -0.8531, -5.01), (0.062, -0.8271, -5.254), (0.03705, -0.6627, -4.014), (0.06775, -0.2234, -3.639), (0.04846, -0.5081, -5.558), (0.07138, 0.2492, -3.565), (0.0, 0.9801, -5.61), (0.0, 1.256, -6.125), (0.001707, -0.5528, -6.339), (0.0, 1.385, -7.245), (0.0, 1.124, -5.815), (0.09077, -0.6707, -7.797), (0.0615, -0.5275, -10.46), (0.0, -0.7428, -6.721), (0.01208, -0.372, -6.095), (0.0, -0.8614, -6.981), (0.007485, -0.4623, -6.18), (0.03576, -0.2068, -5.858), (0.03703, -0.211, -6.022), (0.07045, -0.8345, -5.436), (0.03791, 0.7742, -5.267), (0.0, 0.8607, -5.436), (0.0009235, 1.333, -7.732), (0.09906, -0.5857, -8.255), (0.03447, -0.857, -7.365), (0.0, 1.216, -9.821), (0.03425, 1.297, -10.04), (0.06014, -0.2633, -11.04), (0.0, 1.078, -9.599), (0.005471, 1.089, -8.37), (0.07626, -0.6027, -8.967), (0.03158, 0.5258, -11.02), (0.04385, 0.1136, -11.1), (0.0, 1.12, -10.71), (0.007144, 0.9789, -9.074), (0.09732, -0.5288, -9.655), (0.03231, 0.8609, -10.9), (0.0, 1.27, -10.42), (0.0, 1.343, -6.588), (0.07459, -0.5738, -9.308), (0.009165, 1.006, -8.719), (0.0, 1.0, -9.368), (0.0903, -0.5075, -10.01), (0.09589, -0.5966, -8.628), (0.004709, 1.213, -8.061), (0.08025, -0.6336, -8.03), (0.06322, -0.464, -10.81), (0.7282, 0.8543, -8.473), (1.225, -0.2226, -8.875), (1.099, 0.471, -8.583), (0.0, 1.047, -8.568), (1.202, 0.2289, -8.689), (0.941, 0.686, -8.505), (0.224, 1.037, -8.529), (0.6696, -0.5708, -9.087), (0.0, -0.5823, -9.149), (0.1818, -0.5967, -9.121), (0.3962, -0.6178, -9.157), (1.112, -0.3798, -8.933), (0.4741, 0.9774, -8.486), (1.249, -0.0115, -8.802), (0.9237, -0.485, -8.989), (0.007318, 1.048, -8.544), (0.07542, -0.5883, -9.137)], [], [(60, 1, 3, 61), (1336, 211, 212, 1337), (61, 3, 5, 62), (1337, 212, 213, 1338), (62, 5, 7, 63), (1338, 213, 214, 1339), (63, 7, 34, 64), (1339, 214, 219, 1340), (371, 372, 36, 35), (45, 11, 68, 69), (1343, 1353, 230, 217), (1344, 11, 91, 1348), (67, 99, 101, 10), (12, 13, 94, 93), (13, 47, 95, 94), (14, 15, 19, 18), (117, 16, 20, 127), (136, 17, 21, 137), (17, 0, 2, 21), (18, 19, 49, 46), (27, 134, 152, 190, 31), (21, 2, 4, 25), (25, 28, 24, 183, 116), (201, 180, 151, 187), (25, 4, 6, 28), (134, 27, 39, 30), (138, 28, 37, 139), (28, 6, 33, 37), (374, 373, 9, 65), (1375, 376, 216, 1342), (378, 29, 238, 377), (73, 40, 121, 122), (1346, 221, 235, 1359), (39, 73, 122, 30), (64, 34, 38, 72), (1340, 219, 220, 1345), (141, 140, 40, 73), (1361, 236, 221, 1346), (122, 121, 42, 74), (1359, 235, 222, 1347), (74, 42, 44, 70), (1347, 222, 223, 1358), (11, 45, 92, 91), (75, 12, 45, 69), (47, 44, 96, 95), (76, 48, 43, 70), (23, 22, 46, 49), (26, 23, 49, 50), (41, 26, 50, 51), (48, 41, 51, 43), (1331, 1326, 54, 77), (1333, 1332, 52, 53), (1334, 1327, 57, 56), (1326, 1328, 55, 54), (1335, 1333, 53, 58), (1327, 1329, 59, 57), (1328, 1334, 56, 55), (1330, 1335, 58, 78), (1329, 1330, 78, 59), (1332, 1331, 77, 52), (47, 76, 70, 44), (22, 75, 69, 46), (51, 74, 70, 43), (30, 122, 74, 51), (139, 141, 73, 39), (33, 64, 72, 37), (40, 119, 126, 121), (372, 374, 65, 36), (69, 68, 97, 98), (98, 97, 99, 67), (125, 36, 65, 123), (6, 63, 64, 33), (4, 62, 63, 6), (2, 61, 62, 4), (0, 60, 61, 2), (77, 54, 59, 78), (78, 58, 52, 77), (54, 55, 57, 59), (56, 57, 55), (52, 58, 53), (12, 75, 88, 80), (48, 76, 87, 86), (76, 47, 85, 87), (23, 26, 83, 84), (41, 48, 86, 82), (47, 13, 81, 85), (22, 23, 84, 79), (26, 41, 82, 83), (13, 12, 80, 81), (75, 22, 79, 88), (124, 35, 36, 125), (1348, 91, 92, 1349), (1351, 93, 94, 1350), (1350, 94, 95, 1352), (1351, 227, 226, 1349), (45, 12, 93, 92), (42, 120, 96, 44), (46, 69, 98, 18), (98, 67, 14, 18), (106, 107, 100, 102), (108, 109, 104, 105), (1357, 108, 105, 1355), (1356, 234, 231, 1354), (109, 110, 103, 104), (110, 106, 102, 103), (1354, 1355, 105, 100), (100, 105, 104, 102), (103, 102, 104), (97, 68, 106, 110), (99, 97, 110, 109), (1344, 218, 234, 1356), (1353, 101, 108, 1357), (101, 99, 109, 108), (68, 11, 107, 106), (121, 126, 120, 42), (140, 142, 119, 40), (34, 115, 118, 38), (7, 114, 115, 34), (5, 113, 114, 7), (3, 112, 113, 5), (1, 111, 112, 3), (1352, 95, 96, 1358), (50, 134, 30, 51), (49, 32, 134, 50), (19, 127, 32, 49), (15, 117, 127, 19), (65, 9, 71, 123), (1342, 216, 224, 1360), (127, 149, 150, 32), (32, 150, 152, 134), (137, 21, 131, 193, 144), (200, 186, 153, 188), (199, 191, 148, 185), (21, 25, 116, 182, 131), (138, 27, 31, 192, 143), (28, 138, 143, 181, 24), (198, 195, 147, 194), (184, 198, 149, 127, 20, 137, 144), (38, 118, 142, 140), (37, 72, 141, 139), (1345, 220, 236, 1361), (72, 38, 140, 141), (27, 138, 139, 39), (197, 196, 154, 189), (16, 136, 137, 20), (129, 145, 147, 185, 148), (128, 130, 150, 149), (132, 129, 148, 187, 151), (155, 133, 152, 150), (135, 132, 151, 188, 153), (146, 135, 153, 189, 154), (145, 128, 149, 194, 147), (133, 146, 154, 152), (158, 130, 156, 157), (155, 150, 130, 158), (158, 157, 169, 170), (129, 132, 162, 160), (128, 145, 165, 159), (156, 130, 161, 168), (133, 155, 167, 163), (157, 156, 168, 169), (145, 129, 160, 165), (146, 133, 163, 166), (132, 135, 164, 162), (155, 158, 170, 167), (130, 128, 159, 161), (135, 146, 166, 164), (177, 178, 171, 173), (179, 177, 173, 172), (175, 172, 173, 174), (174, 173, 171, 176), (165, 174, 176, 159), (160, 175, 174, 165), (24, 164, 179, 172, 175, 116, 183), (182, 193, 131), (164, 166, 177, 179), (166, 163, 178, 177), (163, 167, 170, 178), (169, 171, 178, 170), (169, 168, 176, 171), (159, 176, 168, 161), (116, 175, 160, 129, 144, 193, 182), (186, 197, 189, 153), (24, 181, 197, 186), (181, 143, 196, 197), (149, 198, 194), (184, 144, 195, 198), (195, 199, 185, 147), (144, 193, 199, 195), (193, 131, 191, 199), (180, 200, 188, 151), (116, 183, 200, 180), (183, 24, 186, 200), (191, 201, 187, 148), (131, 182, 201, 191), (182, 116, 180, 201), (143, 192, 202, 196), (192, 31, 190, 202), (196, 202, 190, 152, 154), (354, 351, 248, 245), (1372, 352, 252, 1364), (248, 247, 277, 279), (286, 287, 241, 249), (289, 288, 250, 244), (290, 289, 244, 240), (287, 291, 246, 241), (291, 290, 240, 246), (1366, 286, 249, 1363), (353, 355, 242, 247), (529, 525, 261, 426), (410, 413, 256, 268), (530, 532, 255, 427), (531, 533, 264, 428), (405, 416, 272, 253), (523, 534, 271, 254), (534, 536, 429, 271), (536, 531, 428, 429), (524, 530, 427, 258), (279, 277, 335, 337), (1380, 409, 555, 1367), (1398, 526, 267, 1368), (415, 408, 554, 265), (533, 563, 562, 264), (406, 407, 552, 553), (525, 528, 425, 261), (1397, 524, 258, 1384), (413, 405, 253, 256), (532, 523, 254, 255), (246, 240, 276, 273), (247, 242, 278, 277), (245, 248, 279, 274), (1364, 252, 280, 1369), (240, 244, 275, 276), (241, 246, 273, 281), (282, 283, 351, 354), (1370, 285, 352, 1372), (1362, 209, 286, 1366), (208, 203, 290, 291), (204, 208, 291, 287), (282, 870, 250, 288), (203, 206, 289, 290), (206, 210, 288, 289), (209, 204, 287, 286), (406, 553, 554, 408), (293, 284, 355, 353), (881, 880, 329, 331), (422, 316, 302, 417), (318, 317, 299, 298), (874, 879, 327, 326), (319, 318, 298, 296), (321, 319, 296, 297), (345, 306, 307, 346), (297, 296, 306, 301), (307, 298, 299, 300), (420, 417, 302, 303), (418, 419, 304, 305), (298, 307, 306, 296), (317, 322, 300, 299), (872, 875, 324, 325), (323, 321, 297, 301), (349, 323, 301, 344), (342, 275, 315, 347), (275, 244, 311, 315), (270, 272, 314, 309), (245, 274, 313, 294), (244, 250, 312, 311), (354, 245, 243, 871), (269, 270, 309, 308), (282, 354, 871, 870), (415, 265, 295, 421), (265, 269, 308, 295), (347, 315, 323, 349), (315, 311, 321, 323), (873, 874, 326, 328), (294, 313, 322, 317), (311, 312, 319, 321), (312, 310, 318, 319), (875, 876, 333, 324), (310, 294, 317, 318), (421, 295, 316, 422), (877, 878, 332, 330), (880, 873, 328, 329), (878, 881, 331, 332), (879, 872, 325, 327), (876, 877, 330, 333), (313, 348, 350, 322), (411, 347, 349, 412), (274, 341, 348, 313), (416, 342, 347, 411), (412, 349, 344, 418), (301, 306, 345, 344), (307, 300, 343, 346), (419, 345, 346, 420), (322, 350, 343, 300), (273, 276, 334, 340), (293, 353, 351, 283), (277, 278, 336, 335), (274, 279, 337, 341), (1369, 280, 338, 1371), (276, 275, 342, 334), (281, 273, 340, 339), (278, 359, 361, 336), (284, 360, 362, 355), (242, 356, 359, 278), (528, 527, 358, 425), (407, 423, 551, 552), (355, 362, 356, 242), (1374, 366, 285, 1370), (205, 207, 284, 293), (1341, 215, 365, 1373), (1373, 365, 366, 1374), (284, 207, 364, 360), (90, 66, 367, 369), (66, 90, 125, 123), (363, 364, 207, 367), (368, 89, 90, 369), (123, 71, 8, 66), (367, 207, 368, 369), (238, 29, 89, 368), (207, 205, 370, 368), (368, 370, 239, 238), (1341, 1360, 224, 215), (367, 66, 8, 363), (90, 89, 124, 125), (35, 124, 89, 29), (371, 378, 117, 15), (375, 377, 238, 239), (1377, 385, 209, 1362), (385, 387, 204, 209), (387, 388, 208, 204), (388, 389, 203, 208), (390, 206, 203, 389), (136, 16, 377, 375), (35, 29, 378, 371), (14, 67, 374, 372), (117, 378, 377, 16), (1343, 217, 376, 1375), (67, 10, 373, 374), (15, 14, 372, 371), (17, 384, 383, 0), (60, 0, 383, 382), (1, 60, 382, 381), (111, 1, 381, 379), (1336, 111, 379, 1376), (17, 136, 375, 384), (384, 390, 389, 383), (382, 383, 389, 388), (381, 382, 388, 387), (379, 381, 387, 385), (1376, 379, 385, 1377), (239, 390, 384, 375), (288, 210, 283, 282), (210, 206, 370, 205), (370, 206, 390, 239), (353, 247, 248, 351), (293, 283, 210, 205), (262, 357, 404, 396), (256, 253, 391, 392), (1365, 257, 393, 1378), (260, 262, 396, 395), (265, 554, 556, 398), (1401, 266, 399, 1379), (257, 268, 400, 393), (270, 269, 401, 402), (272, 270, 402, 403), (253, 272, 403, 391), (269, 265, 398, 401), (268, 256, 392, 400), (263, 260, 395, 397), (336, 361, 423, 407), (304, 419, 420, 303), (320, 412, 418, 305), (272, 416, 411, 314), (314, 411, 412, 320), (348, 421, 422, 350), (341, 415, 421, 348), (344, 345, 419, 418), (346, 343, 417, 420), (350, 422, 417, 343), (335, 406, 408, 337), (340, 334, 405, 413), (268, 414, 339, 410), (335, 336, 407, 406), (341, 337, 408, 415), (1371, 338, 409, 1380), (414, 241, 281, 339), (334, 342, 416, 405), (339, 340, 413, 410), (1368, 267, 438, 1402), (432, 427, 255, 431), (425, 358, 443, 435), (264, 562, 560, 437), (1384, 258, 488, 1381), (261, 425, 435, 434), (428, 264, 437, 440), (426, 261, 434, 436), (254, 271, 442, 430), (1381, 488, 432, 1382), (271, 429, 441, 442), (255, 254, 430, 431), (429, 428, 440, 441), (547, 546, 448, 452), (537, 542, 444, 449), (1400, 543, 445, 1385), (544, 547, 452, 446), (538, 564, 565, 450), (1399, 545, 447, 1386), (543, 549, 454, 445), (541, 550, 455, 457), (539, 541, 457, 451), (542, 539, 451, 444), (550, 538, 450, 455), (549, 537, 449, 454), (548, 544, 446, 453), (1388, 1383, 561, 461), (463, 558, 557, 459), (487, 462, 458, 485), (462, 463, 459, 458), (1392, 1387, 460, 486), (1387, 1388, 461, 460), (1393, 1389, 465, 489), (490, 432, 431, 493), (519, 518, 471, 472), (509, 514, 467, 476), (1396, 515, 468, 1390), (516, 519, 472, 469), (510, 566, 567, 477), (1395, 517, 470, 1391), (515, 521, 474, 468), (513, 522, 475, 480), (511, 513, 480, 478), (514, 511, 478, 467), (522, 510, 477, 475), (521, 509, 476, 474), (520, 516, 469, 473), (491, 492, 482, 481), (481, 482, 484, 483), (1389, 1392, 486, 465), (464, 487, 485, 466), (484, 487, 464, 483), (488, 258, 427, 432), (491, 481, 483, 494), (493, 494, 483, 464), (431, 430, 494, 493), (442, 491, 494, 430), (442, 441, 492, 491), (466, 490, 493, 464), (1382, 1393, 489, 433), (612, 595, 499, 500), (595, 599, 498, 499), (616, 603, 496, 495), (620, 607, 505, 501), (624, 612, 500, 506), (628, 616, 495, 497), (632, 620, 501, 502), (636, 611, 503, 504), (607, 636, 504, 505), (611, 624, 506, 503), (603, 632, 502, 496), (599, 628, 497, 498), (1394, 507, 257, 1365), (1363, 249, 507, 1394), (257, 507, 414, 268), (249, 241, 414, 507), (1417, 1410, 516, 520), (1415, 1403, 509, 521), (1416, 1404, 510, 522), (1408, 1405, 511, 514), (1405, 1407, 513, 511), (1407, 1416, 522, 513), (1409, 1415, 521, 515), (1419, 1411, 517, 1395), (1404, 1414, 566, 510), (1410, 1413, 519, 516), (1418, 1409, 515, 1396), (1403, 1408, 514, 509), (1413, 1412, 518, 519), (472, 471, 527, 528), (476, 467, 523, 532), (1390, 468, 524, 1397), (469, 472, 528, 525), (477, 567, 563, 533), (1391, 470, 526, 1398), (468, 474, 530, 524), (480, 475, 531, 536), (478, 480, 536, 534), (467, 478, 534, 523), (475, 477, 533, 531), (474, 476, 532, 530), (473, 469, 525, 529), (397, 395, 544, 548), (400, 392, 537, 549), (401, 398, 538, 550), (391, 403, 539, 542), (403, 402, 541, 539), (402, 401, 550, 541), (393, 400, 549, 543), (1379, 399, 545, 1399), (398, 556, 564, 538), (395, 396, 547, 544), (1378, 393, 543, 1400), (392, 391, 542, 537), (396, 404, 546, 547), (357, 262, 552, 551), (262, 260, 553, 552), (260, 263, 554, 553), (1401, 357, 551, 1367), (263, 397, 556, 554), (435, 443, 557, 558), (434, 435, 558, 559), (436, 434, 559, 560), (1402, 438, 561, 1383), (426, 436, 560, 562), (529, 426, 562, 563), (548, 453, 565, 564), (520, 473, 567, 566), (1417, 520, 566, 1414), (473, 529, 563, 567), (397, 548, 564, 556), (437, 560, 576, 570), (558, 463, 577, 571), (482, 492, 575, 578), (487, 484, 579, 573), (484, 482, 578, 579), (463, 462, 574, 577), (560, 559, 572, 576), (492, 441, 569, 575), (462, 487, 573, 574), (559, 558, 571, 572), (440, 437, 570, 568), (441, 440, 568, 569), (642, 659, 631, 596), (644, 661, 635, 600), (648, 657, 627, 608), (646, 663, 639, 604), (663, 648, 608, 639), (661, 655, 623, 635), (659, 653, 619, 631), (657, 651, 615, 627), (655, 646, 604, 623), (653, 644, 600, 619), (640, 642, 596, 592), (651, 640, 592, 615), (676, 681, 645, 652), (596, 631, 630, 597), (597, 630, 629, 598), (598, 629, 628, 599), (685, 690, 647, 654), (600, 635, 634, 601), (601, 634, 633, 602), (602, 633, 632, 603), (699, 664, 650, 656), (608, 627, 626, 609), (609, 626, 625, 610), (610, 625, 624, 611), (693, 696, 649, 662), (604, 639, 638, 605), (605, 638, 637, 606), (606, 637, 636, 607), (696, 699, 656, 649), (639, 608, 609, 638), (638, 609, 610, 637), (637, 610, 611, 636), (640, 651, 581, 580), (635, 623, 622, 634), (634, 622, 621, 633), (633, 621, 620, 632), (684, 685, 654, 660), (631, 619, 618, 630), (630, 618, 617, 629), (629, 617, 616, 628), (675, 676, 652, 658), (627, 615, 614, 626), (626, 614, 613, 625), (625, 613, 612, 624), (690, 693, 662, 647), (623, 604, 605, 622), (622, 605, 606, 621), (621, 606, 607, 620), (681, 684, 660, 645), (619, 600, 601, 618), (618, 601, 602, 617), (617, 602, 603, 616), (672, 675, 658, 643), (592, 596, 597, 593), (593, 597, 598, 594), (594, 598, 599, 595), (669, 672, 643, 641), (615, 592, 593, 614), (614, 593, 594, 613), (613, 594, 595, 612), (591, 590, 643, 658), (589, 588, 645, 660), (587, 586, 649, 656), (585, 584, 647, 662), (586, 585, 662, 649), (583, 589, 660, 654), (582, 591, 658, 652), (581, 587, 656, 650), (584, 583, 654, 647), (588, 582, 652, 645), (590, 580, 641, 643), (580, 581, 650, 641), (664, 669, 641, 650), (642, 640, 580, 590), (644, 653, 582, 588), (646, 655, 583, 584), (651, 657, 587, 581), (653, 659, 591, 582), (655, 661, 589, 583), (648, 663, 585, 586), (663, 646, 584, 585), (657, 648, 586, 587), (661, 644, 588, 589), (659, 642, 590, 591), (569, 568, 667, 666), (666, 667, 668, 665), (703, 702, 669, 664), (568, 570, 670, 667), (667, 670, 671, 668), (702, 701, 672, 669), (570, 576, 673, 670), (670, 673, 674, 671), (701, 700, 675, 672), (571, 577, 682, 679), (679, 682, 683, 680), (705, 706, 684, 681), (573, 579, 691, 688), (688, 691, 692, 689), (708, 709, 693, 690), (576, 572, 678, 673), (673, 678, 677, 674), (700, 704, 676, 675), (577, 574, 687, 682), (682, 687, 686, 683), (706, 707, 685, 684), (578, 575, 697, 694), (694, 697, 698, 695), (710, 711, 699, 696), (579, 578, 694, 691), (691, 694, 695, 692), (709, 710, 696, 693), (575, 569, 666, 697), (697, 666, 665, 698), (711, 703, 664, 699), (574, 573, 688, 687), (687, 688, 689, 686), (707, 708, 690, 685), (572, 571, 679, 678), (678, 679, 680, 677), (704, 705, 681, 676), (677, 680, 705, 704), (686, 689, 708, 707), (698, 665, 703, 711), (692, 695, 710, 709), (695, 698, 711, 710), (683, 686, 707, 706), (674, 677, 704, 700), (689, 692, 709, 708), (680, 683, 706, 705), (671, 674, 700, 701), (668, 671, 701, 702), (665, 668, 702, 703), (761, 760, 719, 713), (763, 762, 714, 715), (765, 764, 720, 721), (767, 766, 722, 718), (768, 761, 713, 712), (766, 765, 721, 722), (769, 763, 715, 716), (760, 767, 718, 719), (762, 768, 712, 714), (771, 770, 717, 723), (770, 769, 716, 717), (764, 771, 723, 720), (791, 790, 727, 728), (793, 792, 729, 726), (794, 791, 728, 725), (792, 795, 724, 729), (790, 793, 726, 727), (714, 712, 730, 732), (715, 714, 732, 733), (716, 715, 733, 734), (713, 719, 735, 731), (712, 713, 731, 730), (731, 735, 741, 737), (730, 731, 737, 736), (734, 733, 739, 740), (732, 730, 736, 738), (733, 732, 738, 739), (737, 741, 753, 751), (740, 739, 748, 749), (796, 743, 759, 803), (738, 736, 752, 750), (798, 745, 744, 799), (799, 744, 724, 795), (798, 797, 742, 745), (801, 747, 743, 796), (801, 800, 746, 747), (800, 794, 725, 746), (802, 803, 759, 757), (804, 802, 757, 758), (805, 806, 754, 755), (807, 804, 758, 756), (806, 807, 756, 754), (739, 738, 750, 748), (797, 740, 749, 805), (736, 737, 751, 752), (817, 814, 771, 764), (819, 813, 769, 770), (814, 819, 770, 771), (816, 812, 768, 762), (815, 811, 767, 760), (813, 809, 763, 769), (818, 810, 765, 766), (812, 808, 761, 768), (811, 818, 766, 767), (810, 817, 764, 765), (809, 816, 762, 763), (808, 815, 760, 761), (773, 729, 724, 775), (728, 772, 774, 725), (772, 773, 775, 774), (776, 773, 772, 777), (729, 773, 776, 726), (728, 727, 777, 772), (726, 776, 777, 727), (746, 725, 774, 778), (747, 746, 778, 779), (744, 780, 775, 724), (745, 781, 780, 744), (783, 782, 779, 781), (782, 743, 747, 779), (783, 781, 745, 742), (775, 780, 778, 774), (779, 778, 780, 781), (759, 743, 782, 785), (755, 784, 783, 742), (782, 783, 784, 785), (756, 758, 787, 788), (754, 756, 788, 789), (787, 758, 757, 786), (757, 759, 785, 786), (754, 789, 784, 755), (788, 787, 786, 789), (785, 784, 789, 786), (742, 797, 805, 755), (748, 750, 807, 806), (750, 752, 804, 807), (749, 748, 806, 805), (752, 751, 802, 804), (751, 753, 803, 802), (719, 718, 794, 800), (735, 719, 800, 801), (735, 801, 796, 741), (734, 740, 797, 798), (716, 799, 795, 717), (734, 798, 799, 716), (741, 796, 803, 753), (721, 720, 793, 790), (723, 717, 795, 792), (718, 722, 791, 794), (720, 723, 792, 793), (722, 721, 790, 791), (496, 502, 815, 808), (498, 497, 816, 809), (504, 503, 817, 810), (501, 505, 818, 811), (495, 496, 808, 812), (505, 504, 810, 818), (499, 498, 809, 813), (502, 501, 811, 815), (497, 495, 812, 816), (506, 500, 819, 814), (500, 499, 813, 819), (503, 506, 814, 817), (847, 844, 829, 824), (849, 843, 827, 828), (848, 840, 821, 826), (844, 849, 828, 829), (846, 842, 825, 822), (845, 841, 823, 820), (843, 848, 826, 827), (842, 847, 824, 825), (841, 846, 822, 823), (840, 845, 820, 821), (824, 829, 839, 832), (828, 827, 838, 834), (826, 821, 835, 833), (829, 828, 834, 839), (822, 825, 837, 831), (820, 823, 836, 830), (827, 826, 833, 838), (825, 824, 832, 837), (823, 822, 831, 836), (821, 820, 830, 835), (850, 855, 845, 840), (851, 856, 846, 841), (852, 857, 847, 842), (853, 858, 848, 843), (855, 851, 841, 845), (856, 852, 842, 846), (854, 859, 849, 844), (858, 850, 840, 848), (859, 853, 843, 849), (857, 854, 844, 847), (889, 886, 854, 857), (891, 885, 853, 859), (890, 882, 850, 858), (886, 891, 859, 854), (888, 884, 852, 856), (887, 883, 851, 855), (885, 890, 858, 853), (884, 889, 857, 852), (883, 888, 856, 851), (882, 887, 855, 850), (909, 906, 869, 862), (911, 905, 868, 864), (910, 902, 865, 863), (906, 911, 864, 869), (908, 904, 867, 861), (907, 903, 866, 860), (905, 910, 863, 868), (904, 909, 862, 867), (903, 908, 861, 866), (902, 907, 860, 865), (245, 294, 310, 243), (871, 243, 310, 870), (312, 250, 870, 310), (295, 308, 877, 876), (303, 302, 872, 879), (309, 314, 881, 878), (320, 305, 873, 880), (308, 309, 878, 877), (316, 295, 876, 875), (305, 304, 874, 873), (302, 316, 875, 872), (304, 303, 879, 874), (314, 320, 880, 881), (326, 327, 887, 882), (325, 324, 888, 883), (333, 330, 889, 884), (329, 328, 890, 885), (327, 325, 883, 887), (324, 333, 884, 888), (332, 331, 891, 886), (328, 326, 882, 890), (331, 329, 885, 891), (330, 332, 886, 889), (1323, 1320, 901, 894), (1325, 1319, 900, 896), (1324, 1316, 897, 895), (1320, 1325, 896, 901), (1322, 1318, 899, 893), (1321, 1317, 898, 892), (1319, 1324, 895, 900), (1318, 1323, 894, 899), (1317, 1322, 893, 898), (1316, 1321, 892, 897), (835, 830, 907, 902), (836, 831, 908, 903), (837, 832, 909, 904), (838, 833, 910, 905), (830, 836, 903, 907), (831, 837, 904, 908), (839, 834, 911, 906), (833, 835, 902, 910), (834, 838, 905, 911), (832, 839, 906, 909), (932, 929, 928, 931), (925, 973, 996, 938), (978, 926, 939, 988), (940, 1310, 927, 976, 929, 932), (937, 923, 974, 924, 1308, 944), (1312, 930, 927, 1310), (937, 996, 973, 923), (1309, 1313, 985, 947), (952, 1295, 985, 951), (949, 1299, 997, 948), (916, 990, 994, 993), (990, 991, 995, 994), (991, 992, 938, 995), (920, 953, 941, 917), (1289, 959, 960, 1291), (1290, 961, 958, 1286), (946, 989, 947, 1294), (914, 935, 942, 915), (1296, 937, 944, 1297), (917, 941, 934, 919), (1287, 954, 957, 1288), (1288, 957, 959, 1289), (918, 986, 990, 916), (1301, 1307, 1306, 1300), (1300, 988, 939, 1301), (993, 994, 935, 914), (1298, 996, 937, 1296), (919, 934, 986, 918), (934, 933, 987, 986), (933, 932, 931, 987), (1279, 970, 967, 1281), (1284, 965, 968, 1280), (1282, 964, 963, 1278), (1283, 969, 970, 1279), (1286, 958, 956, 1292), (1293, 955, 954, 1287), (1291, 960, 961, 1290), (1292, 956, 955, 1293), (970, 969, 966, 967), (969, 968, 965, 966), (967, 966, 963, 964), (966, 965, 962, 963), (1280, 968, 969, 1283), (1285, 962, 965, 1284), (1278, 963, 962, 1285), (1281, 967, 964, 1282), (1308, 924, 972, 1315), (1311, 1315, 972, 922), (1294, 947, 985, 1295), (1312, 1313, 977, 930), (987, 931, 988, 1300), (931, 928, 978, 988), (981, 982, 978, 928), (977, 982, 981, 930), (949, 948, 989, 946), (950, 949, 946, 945), (913, 950, 945, 912), (991, 1301, 939, 992), (1309, 1314, 971, 921), (1311, 922, 971, 1314), (979, 921, 971, 984), (979, 984, 975, 926), (939, 926, 975, 992), (938, 992, 975, 925), (995, 938, 996, 1298), (1297, 944, 997, 1299), (1296, 943, 1304, 1298), (915, 942, 950, 913), (973, 925, 980, 983), (983, 980, 922, 972), (976, 1002, 1000, 929), (928, 999, 1003, 981), (930, 1001, 998, 927), (927, 998, 1002, 976), (929, 1000, 999, 928), (981, 1003, 1001, 930), (1061, 1007, 1004, 1058), (1062, 1006, 1005, 1059), (1058, 1004, 1008, 1060), (1063, 1009, 1007, 1061), (1060, 1008, 1006, 1062), (1059, 1005, 1009, 1063), (1032, 1013, 1015, 1030), (1033, 1014, 1012, 1029), (1030, 1015, 1010, 1028), (1031, 1011, 1014, 1033), (1029, 1012, 1013, 1032), (1028, 1010, 1011, 1031), (1035, 1017, 1021, 1039), (1036, 1018, 1020, 1038), (1039, 1021, 1019, 1037), (1034, 1016, 1018, 1036), (1038, 1020, 1017, 1035), (1037, 1019, 1016, 1034), (1010, 1022, 1025, 1011), (1012, 1023, 1026, 1013), (1011, 1025, 1027, 1014), (1015, 1024, 1022, 1010), (1014, 1027, 1023, 1012), (1013, 1026, 1024, 1015), (1046, 1028, 1031, 1049), (1047, 1029, 1032, 1050), (1049, 1031, 1033, 1051), (1048, 1030, 1028, 1046), (1051, 1033, 1029, 1047), (1050, 1032, 1030, 1048), (1052, 1037, 1034, 1055), (1053, 1038, 1035, 1056), (1055, 1034, 1036, 1057), (1054, 1039, 1037, 1052), (1057, 1036, 1038, 1053), (1056, 1035, 1039, 1054), (1017, 1041, 1045, 1021), (1018, 1042, 1044, 1020), (1021, 1045, 1043, 1019), (1016, 1040, 1042, 1018), (1020, 1044, 1041, 1017), (1019, 1043, 1040, 1016), (1009, 1005, 1006, 1008), (1008, 1004, 1007, 1009), (999, 1050, 1048, 1003), (1002, 1051, 1047, 1000), (1003, 1048, 1046, 1001), (998, 1049, 1051, 1002), (1000, 1047, 1050, 999), (1001, 1046, 1049, 998), (1026, 1056, 1054, 1024), (1027, 1057, 1053, 1023), (1024, 1054, 1052, 1022), (1025, 1055, 1057, 1027), (1023, 1053, 1056, 1026), (1022, 1052, 1055, 1025), (1041, 1059, 1063, 1045), (1042, 1060, 1062, 1044), (1045, 1063, 1061, 1043), (1040, 1058, 1060, 1042), (1044, 1062, 1059, 1041), (1043, 1061, 1058, 1040), (1070, 977, 921, 1073), (1074, 982, 977, 1070), (1072, 978, 982, 1074), (1071, 926, 978, 1072), (1075, 979, 926, 1071), (1073, 921, 979, 1075), (1133, 1079, 1076, 1130), (1134, 1078, 1077, 1131), (1130, 1076, 1080, 1132), (1135, 1081, 1079, 1133), (1132, 1080, 1078, 1134), (1131, 1077, 1081, 1135), (1104, 1085, 1087, 1102), (1105, 1086, 1084, 1101), (1102, 1087, 1082, 1100), (1103, 1083, 1086, 1105), (1101, 1084, 1085, 1104), (1100, 1082, 1083, 1103), (1107, 1089, 1093, 1111), (1108, 1090, 1092, 1110), (1111, 1093, 1091, 1109), (1106, 1088, 1090, 1108), (1110, 1092, 1089, 1107), (1109, 1091, 1088, 1106), (1082, 1094, 1097, 1083), (1084, 1095, 1098, 1085), (1083, 1097, 1099, 1086), (1087, 1096, 1094, 1082), (1086, 1099, 1095, 1084), (1085, 1098, 1096, 1087), (1118, 1100, 1103, 1121), (1119, 1101, 1104, 1122), (1121, 1103, 1105, 1123), (1120, 1102, 1100, 1118), (1123, 1105, 1101, 1119), (1122, 1104, 1102, 1120), (1124, 1109, 1106, 1127), (1125, 1110, 1107, 1128), (1127, 1106, 1108, 1129), (1126, 1111, 1109, 1124), (1129, 1108, 1110, 1125), (1128, 1107, 1111, 1126), (1089, 1113, 1117, 1093), (1090, 1114, 1116, 1092), (1093, 1117, 1115, 1091), (1088, 1112, 1114, 1090), (1092, 1116, 1113, 1089), (1091, 1115, 1112, 1088), (1081, 1077, 1078, 1080), (1080, 1076, 1079, 1081), (1071, 1122, 1120, 1075), (1074, 1123, 1119, 1072), (1075, 1120, 1118, 1073), (1070, 1121, 1123, 1074), (1072, 1119, 1122, 1071), (1073, 1118, 1121, 1070), (1098, 1128, 1126, 1096), (1099, 1129, 1125, 1095), (1096, 1126, 1124, 1094), (1097, 1127, 1129, 1099), (1095, 1125, 1128, 1098), (1094, 1124, 1127, 1097), (1113, 1131, 1135, 1117), (1114, 1132, 1134, 1116), (1117, 1135, 1133, 1115), (1112, 1130, 1132, 1114), (1116, 1134, 1131, 1113), (1115, 1133, 1130, 1112), (1193, 1139, 1136, 1190), (1194, 1138, 1137, 1191), (1190, 1136, 1140, 1192), (1195, 1141, 1139, 1193), (1192, 1140, 1138, 1194), (1191, 1137, 1141, 1195), (1164, 1145, 1147, 1162), (1165, 1146, 1144, 1161), (1162, 1147, 1142, 1160), (1163, 1143, 1146, 1165), (1161, 1144, 1145, 1164), (1160, 1142, 1143, 1163), (1167, 1149, 1153, 1171), (1168, 1150, 1152, 1170), (1171, 1153, 1151, 1169), (1166, 1148, 1150, 1168), (1170, 1152, 1149, 1167), (1169, 1151, 1148, 1166), (1142, 1154, 1157, 1143), (1144, 1155, 1158, 1145), (1143, 1157, 1159, 1146), (1147, 1156, 1154, 1142), (1146, 1159, 1155, 1144), (1145, 1158, 1156, 1147), (1178, 1160, 1163, 1181), (1179, 1161, 1164, 1182), (1181, 1163, 1165, 1183), (1180, 1162, 1160, 1178), (1183, 1165, 1161, 1179), (1182, 1164, 1162, 1180), (1184, 1169, 1166, 1187), (1185, 1170, 1167, 1188), (1187, 1166, 1168, 1189), (1186, 1171, 1169, 1184), (1189, 1168, 1170, 1185), (1188, 1167, 1171, 1186), (1149, 1173, 1177, 1153), (1150, 1174, 1176, 1152), (1153, 1177, 1175, 1151), (1148, 1172, 1174, 1150), (1152, 1176, 1173, 1149), (1151, 1175, 1172, 1148), (1141, 1137, 1138, 1140), (1140, 1136, 1139, 1141), (1068, 1182, 1180, 1064), (1065, 1183, 1179, 1067), (1064, 1180, 1178, 1066), (1069, 1181, 1183, 1065), (1067, 1179, 1182, 1068), (1066, 1178, 1181, 1069), (1158, 1188, 1186, 1156), (1159, 1189, 1185, 1155), (1156, 1186, 1184, 1154), (1157, 1187, 1189, 1159), (1155, 1185, 1188, 1158), (1154, 1184, 1187, 1157), (1173, 1191, 1195, 1177), (1174, 1192, 1194, 1176), (1177, 1195, 1193, 1175), (1172, 1190, 1192, 1174), (1176, 1194, 1191, 1173), (1175, 1193, 1190, 1172), (1068, 925, 975, 1067), (1067, 975, 984, 1065), (1065, 984, 971, 1069), (1069, 971, 922, 1066), (1066, 922, 980, 1064), (1064, 980, 925, 1068), (1259, 1205, 1202, 1256), (1260, 1204, 1203, 1257), (1256, 1202, 1206, 1258), (1261, 1207, 1205, 1259), (1258, 1206, 1204, 1260), (1257, 1203, 1207, 1261), (1230, 1211, 1213, 1228), (1231, 1212, 1210, 1227), (1228, 1213, 1208, 1226), (1229, 1209, 1212, 1231), (1227, 1210, 1211, 1230), (1226, 1208, 1209, 1229), (1233, 1215, 1219, 1237), (1234, 1216, 1218, 1236), (1237, 1219, 1217, 1235), (1232, 1214, 1216, 1234), (1236, 1218, 1215, 1233), (1235, 1217, 1214, 1232), (1208, 1220, 1223, 1209), (1210, 1221, 1224, 1211), (1209, 1223, 1225, 1212), (1213, 1222, 1220, 1208), (1212, 1225, 1221, 1210), (1211, 1224, 1222, 1213), (1244, 1226, 1229, 1247), (1245, 1227, 1230, 1248), (1247, 1229, 1231, 1249), (1246, 1228, 1226, 1244), (1249, 1231, 1227, 1245), (1248, 1230, 1228, 1246), (1250, 1235, 1232, 1253), (1251, 1236, 1233, 1254), (1253, 1232, 1234, 1255), (1252, 1237, 1235, 1250), (1255, 1234, 1236, 1251), (1254, 1233, 1237, 1252), (1215, 1239, 1243, 1219), (1216, 1240, 1242, 1218), (1219, 1243, 1241, 1217), (1214, 1238, 1240, 1216), (1218, 1242, 1239, 1215), (1217, 1241, 1238, 1214), (1207, 1203, 1204, 1206), (1206, 1202, 1205, 1207), (1197, 1248, 1246, 1201), (1200, 1249, 1245, 1198), (1201, 1246, 1244, 1199), (1196, 1247, 1249, 1200), (1198, 1245, 1248, 1197), (1199, 1244, 1247, 1196), (1224, 1254, 1252, 1222), (1225, 1255, 1251, 1221), (1222, 1252, 1250, 1220), (1223, 1253, 1255, 1225), (1221, 1251, 1254, 1224), (1220, 1250, 1253, 1223), (1239, 1257, 1261, 1243), (1240, 1258, 1260, 1242), (1243, 1261, 1259, 1241), (1238, 1256, 1258, 1240), (1242, 1260, 1257, 1239), (1241, 1259, 1256, 1238), (1197, 923, 973, 1198), (1198, 973, 983, 1200), (1200, 983, 972, 1196), (1196, 972, 924, 1199), (1199, 924, 974, 1201), (1201, 974, 923, 1197), (958, 1268, 1262, 956), (955, 1263, 1269, 954), (954, 1269, 1267, 957), (959, 1266, 1264, 960), (960, 1264, 1265, 961), (956, 1262, 1263, 955), (957, 1267, 1266, 959), (961, 1265, 1268, 958), (1268, 1273, 1274, 1262), (1263, 1270, 1277, 1269), (1269, 1277, 1276, 1267), (1266, 1272, 1275, 1264), (1264, 1275, 1271, 1265), (1262, 1274, 1270, 1263), (1267, 1276, 1272, 1266), (1265, 1271, 1273, 1268), (1273, 1281, 1282, 1274), (1270, 1278, 1285, 1277), (1277, 1285, 1284, 1276), (1272, 1280, 1283, 1275), (1275, 1283, 1279, 1271), (1274, 1282, 1278, 1270), (1276, 1284, 1280, 1272), (1271, 1279, 1281, 1273), (934, 1292, 1293, 933), (952, 1291, 1290, 953), (933, 1293, 1287, 932), (941, 1286, 1292, 934), (940, 1288, 1289, 951), (932, 1287, 1288, 940), (953, 1290, 1286, 941), (951, 1289, 1291, 952), (1295, 1303, 1302, 1294), (1297, 936, 943, 1296), (1299, 1305, 936, 1297), (986, 1306, 1307, 990), (945, 946, 1294, 1302), (952, 953, 1303, 1295), (1303, 953, 945, 1302), (953, 920, 912, 945), (1298, 1304, 994, 995), (994, 1304, 943, 935), (943, 936, 942, 935), (942, 936, 1305, 950), (1305, 1299, 949, 950), (986, 987, 1300, 1306), (991, 990, 1307, 1301), (948, 1311, 1314, 989), (947, 989, 1314, 1309), (951, 985, 1313, 1312), (948, 997, 1315, 1311), (944, 1308, 1315, 997), (921, 977, 1313, 1309), (951, 1312, 1310, 940), (915, 913, 899, 894), (913, 912, 893, 899), (912, 920, 898, 893), (920, 917, 892, 898), (917, 919, 897, 892), (919, 918, 895, 897), (918, 916, 900, 895), (916, 993, 896, 900), (993, 914, 901, 896), (914, 915, 894, 901), (865, 860, 1321, 1316), (866, 861, 1322, 1317), (867, 862, 1323, 1318), (868, 863, 1324, 1319), (860, 866, 1317, 1321), (861, 867, 1318, 1322), (869, 864, 1325, 1320), (863, 865, 1316, 1324), (864, 868, 1319, 1325), (862, 869, 1320, 1323), (80, 88, 1331, 1332), (86, 87, 1330, 1329), (87, 85, 1335, 1330), (84, 83, 1334, 1328), (82, 86, 1329, 1327), (85, 81, 1333, 1335), (79, 84, 1328, 1326), (83, 82, 1327, 1334), (81, 80, 1332, 1333), (88, 79, 1326, 1331), (443, 1402, 1383, 557), (266, 1401, 1367, 555), (394, 1378, 1400, 540), (404, 1379, 1399, 546), (471, 1391, 1398, 527), (479, 1390, 1397, 535), (1406, 1418, 1396, 512), (1412, 1419, 1395, 518), (251, 1363, 1394, 508), (508, 1394, 1365, 259), (432, 490, 1393, 1382), (466, 485, 1392, 1389), (518, 1395, 1391, 471), (512, 1396, 1390, 479), (490, 466, 1389, 1393), (458, 459, 1388, 1387), (485, 458, 1387, 1392), (459, 557, 1383, 1388), (546, 1399, 1386, 448), (540, 1400, 1385, 456), (439, 1381, 1382, 433), (424, 1384, 1381, 439), (358, 1368, 1402, 443), (361, 1371, 1380, 423), (357, 1401, 1379, 404), (259, 1365, 1378, 394), (380, 1376, 1377, 386), (211, 1336, 1376, 380), (10, 1343, 1375, 373), (386, 1377, 1362, 237), (8, 71, 1360, 1341), (363, 1373, 1374, 364), (8, 1341, 1373, 363), (364, 1374, 1370, 360), (359, 1369, 1371, 361), (237, 1362, 1366, 292), (360, 1370, 1372, 362), (356, 1364, 1369, 359), (535, 1397, 1384, 424), (527, 1398, 1368, 358), (423, 1380, 1367, 551), (292, 1366, 1363, 251), (362, 1372, 1364, 356), (118, 1345, 1361, 142), (9, 1342, 1360, 71), (229, 1352, 1358, 223), (230, 1353, 1357, 233), (11, 1344, 1356, 107), (231, 232, 1355, 1354), (107, 1356, 1354, 100), (233, 1357, 1355, 232), (93, 1351, 1349, 92), (228, 1350, 1352, 229), (227, 1351, 1350, 228), (225, 1348, 1349, 226), (120, 1347, 1358, 96), (126, 1359, 1347, 120), (142, 1361, 1346, 119), (115, 1340, 1345, 118), (119, 1346, 1359, 126), (373, 1375, 1342, 9), (218, 1344, 1348, 225), (10, 101, 1353, 1343), (114, 1339, 1340, 115), (113, 1338, 1339, 114), (112, 1337, 1338, 113), (111, 1336, 1337, 112), (448, 1386, 1419, 1412), (456, 1385, 1418, 1406), (453, 1417, 1414, 565), (452, 448, 1412, 1413), (449, 444, 1408, 1403), (1385, 445, 1409, 1418), (446, 452, 1413, 1410), (450, 565, 1414, 1404), (1386, 447, 1411, 1419), (445, 454, 1415, 1409), (457, 455, 1416, 1407), (451, 457, 1407, 1405), (444, 451, 1405, 1408), (455, 450, 1404, 1416), (454, 449, 1403, 1415), (453, 446, 1410, 1417)])
me_roundcube_008.polygons.foreach_set('use_smooth', [True] * 1378)
me_roundcube_008.use_remesh_fix_poles = True
me_roundcube_008.use_remesh_preserve_attributes = False
me_roundcube_008.use_mirror_vertex_groups = False
me_roundcube_008.update()

# ---- objects
ob_4ove4e = bpy.data.objects.new('4ove4e', me_roundcube_008)

# ---- transforms, parenting, visibility, modifiers, constraints
ob_4ove4e.location = (0.0, 0.0, 17.49)
ob_4ove4e.lineart.crease_threshold = 0.0
_m = ob_4ove4e.modifiers.new('Mirror', 'MIRROR')
_m.use_clip = True
_m = ob_4ove4e.modifiers.new('Subdivision', 'SUBSURF')
_m.uv_smooth = 'PRESERVE_CORNERS'
_m.subdivision_type = 'SIMPLE'
_m.levels = 0
_m.render_levels = 0

# ---- collection membership
col_collection.objects.link(ob_4ove4e)

# ---- scene / render settings (as saved in the file)
scene.frame_start = 1; scene.frame_end = 250; scene.frame_set(98)
scene.render.engine = 'BLENDER_EEVEE_NEXT'
scene.cycles.use_denoising = False
scene.cycles.samples = 128
scene.cycles.sampling_pattern = 'TABULATED_SOBOL'
scene.cycles.use_adaptive_sampling = False
scene.cycles.use_light_tree = False
scene.view_settings.view_transform = 'Filmic'
bpy.context.view_layer.update()

# ---- added for rendering (the .blend has no active camera and no usable light): camera, sun
cam_auto = bpy.data.cameras.new('AutoCamera')
cam_auto.lens = 50.0
cam_auto.sensor_width = 36.0
cam_auto.clip_end = 1000.0
ob_auto_camera = bpy.data.objects.new('AutoCamera', cam_auto)
scene.collection.objects.link(ob_auto_camera)
ob_auto_camera.location = (16.0335, -19.2156, 19.7418)
ob_auto_camera.rotation_euler = (1.09748, -7.21219e-08, 0.694738)
scene.camera = ob_auto_camera
light_auto_sun = bpy.data.lights.new('AutoSun', 'SUN')
light_auto_sun.energy = 3.0
light_auto_sun.angle = 0.0523599
ob_auto_sun = bpy.data.objects.new('AutoSun', light_auto_sun)
scene.collection.objects.link(ob_auto_sun)
ob_auto_sun.rotation_euler = (0.872665, 0.174533, 0.523599)
bpy.context.view_layer.update()
